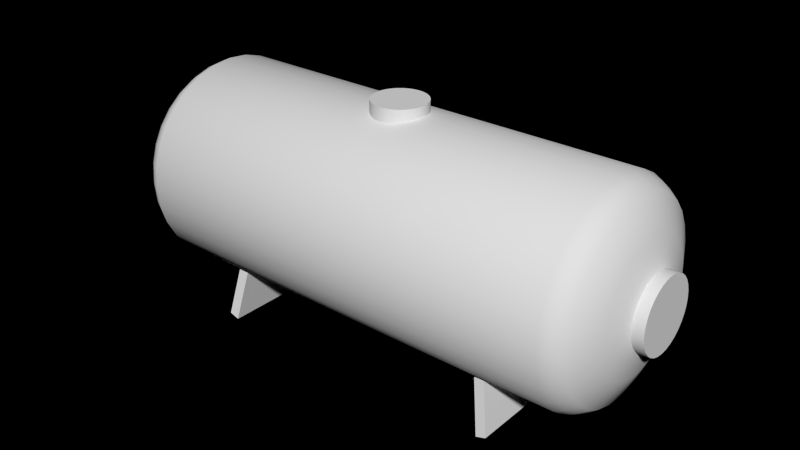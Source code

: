 # Source: citerne.blend  (saved by Blender 2.64.0; exported with 4.5.12 LTS)
import bpy
from mathutils import Matrix  # noqa: F401  (used for matrix-valued properties, if any)

bpy.ops.wm.read_factory_settings(use_empty=True)
scene = bpy.context.scene
scene.name = 'Scene'

# ---- collections
col_collection_1 = bpy.data.collections.new('Collection 1'); scene.collection.children.link(col_collection_1)

# ---- materials (node trees are filled in below, after node groups)
mat_gast_tank_mat = bpy.data.materials.new('Gast Tank Mat')
mat_gast_tank_mat.alpha_threshold = 0.0
mat_gast_tank_mat.use_transparent_shadow = False
mat_gast_tank_mat.roughness = 0.5
mat_gast_tank_mat.line_color = (0.0, 0.0, 0.0, 1.0)

# ---- material node trees

# ---- world
world_world = bpy.data.worlds.new('World'); scene.world = world_world
world_world.color = (0.0, 0.0, 0.0)
world_world.use_sun_shadow = False
world_world.sun_shadow_jitter_overblur = 0.0
world_world.cycles.sampling_method = 'MANUAL'
world_world.cycles.sample_map_resolution = 256

# ---- meshes
me_cube = bpy.data.meshes.new('Cube')
me_cube.from_pydata([(-1.767, 0.9172, -0.3313), (1.767, 0.9172, -0.3313), (-1.767, -0.9172, -0.3313), (1.767, -0.9172, -0.3313), (-1.888, -0.9172, -0.293), (1.888, -0.9172, -0.293), (-1.888, 0.9172, -0.293), (1.888, 0.9172, -0.293), (-1.65, 0.8164, 0.293), (1.65, 0.8164, 0.293), (-1.65, -0.8164, 0.293), (1.65, -0.8164, 0.293), (-1.771, -0.8164, 0.3313), (1.771, -0.8164, 0.3313), (-1.771, 0.8164, 0.3313), (1.771, 0.8164, 0.3313), (-2.617, 1.254, 1.263), (2.617, 1.254, 1.263), (-2.617, 1.23, 1.019), (2.617, 1.23, 1.019), (-2.617, 1.159, 0.7832), (2.617, 1.159, 0.7832), (-2.617, 1.043, 0.5663), (2.617, 1.043, 0.5663), (-2.617, 0.887, 0.3763), (2.617, 0.887, 0.3763), (-2.617, 0.6969, 0.2203), (2.617, 0.6969, 0.2203), (-2.617, 0.48, 0.1043), (2.617, 0.48, 0.1043), (-2.617, 0.2447, 0.03295), (2.617, 0.2447, 0.03295), (-2.617, 2.829e-07, 0.008843), (2.617, 2.829e-07, 0.008843), (-2.617, -0.2447, 0.03295), (2.617, -0.2447, 0.03295), (-2.617, -0.48, 0.1043), (2.617, -0.48, 0.1043), (-2.617, -0.6969, 0.2203), (2.617, -0.6969, 0.2203), (-2.617, -0.887, 0.3763), (2.617, -0.887, 0.3763), (-2.617, -1.043, 0.5663), (2.617, -1.043, 0.5663), (-2.617, -1.159, 0.7832), (2.617, -1.159, 0.7832), (-2.617, -1.23, 1.019), (2.617, -1.23, 1.019), (-2.617, -1.254, 1.263), (2.617, -1.254, 1.263), (-2.617, -1.23, 1.508), (2.617, -1.23, 1.508), (-2.617, -1.159, 1.743), (2.617, -1.159, 1.743), (-2.617, -1.043, 1.96), (2.617, -1.043, 1.96), (-2.617, -0.887, 2.15), (2.617, -0.887, 2.15), (-2.617, -0.6969, 2.306), (2.617, -0.6969, 2.306), (-2.617, -0.48, 2.422), (2.617, -0.48, 2.422), (-2.617, -0.2447, 2.494), (2.617, -0.2447, 2.494), (-2.617, 1.399e-06, 2.518), (2.617, 1.399e-06, 2.518), (-2.617, 0.2447, 2.494), (2.617, 0.2447, 2.494), (-2.617, 0.48, 2.422), (2.617, 0.48, 2.422), (-2.617, 0.6969, 2.306), (2.617, 0.6969, 2.306), (-2.617, 0.887, 2.15), (2.617, 0.887, 2.15), (-2.617, 1.043, 1.96), (2.617, 1.043, 1.96), (-2.617, 1.159, 1.743), (2.617, 1.159, 1.743), (-2.617, 1.23, 1.508), (2.617, 1.23, 1.508), (0.0, 1.23, 1.019), (0.0, 1.254, 1.263), (0.0, 1.159, 0.7832), (0.0, 1.043, 0.5663), (0.0, 0.887, 0.3763), (0.0, 0.6969, 0.2203), (0.0, 0.48, 0.1043), (0.0, 0.2447, 0.03295), (0.0, -1.173e-06, 0.008843), (0.0, -0.2447, 0.03295), (0.0, -0.48, 0.1043), (0.0, -0.6969, 0.2203), (0.0, -0.887, 0.3763), (0.0, -1.043, 0.5663), (0.0, -1.159, 0.7832), (0.0, -1.23, 1.019), (0.0, -1.254, 1.263), (0.0, -1.23, 1.508), (0.0, -1.159, 1.743), (0.0, -1.043, 1.96), (0.0, -0.887, 2.15), (0.0, -0.6969, 2.306), (0.0, -0.48, 2.422), (0.0, -0.2447, 2.494), (0.0, -1.781e-06, 2.518), (0.0, 0.2447, 2.494), (0.0, 0.48, 2.422), (0.0, 0.6969, 2.306), (0.0, 0.887, 2.15), (0.0, 1.043, 1.96), (0.0, 1.159, 1.743), (0.0, 1.23, 1.508), (-2.855, 1.088, 1.48), (2.855, 1.088, 1.48), (-2.855, 1.024, 1.688), (2.855, 1.024, 1.688), (-2.855, 0.922, 1.879), (2.855, 0.922, 1.879), (-2.855, 0.7841, 2.047), (2.855, 0.7841, 2.047), (-2.855, 0.6161, 2.185), (2.855, 0.6161, 2.185), (-2.855, 0.4244, 2.288), (2.855, 0.4244, 2.288), (-2.855, 0.2163, 2.351), (2.855, 0.2163, 2.351), (-2.855, 1.303e-06, 2.372), (2.855, 1.303e-06, 2.372), (-2.855, -0.2163, 2.351), (2.855, -0.2163, 2.351), (-2.855, -0.4244, 2.288), (2.855, -0.4244, 2.288), (-2.855, -0.6161, 2.185), (2.855, -0.6161, 2.185), (-2.855, -0.7841, 2.047), (2.855, -0.7841, 2.047), (-2.855, -0.922, 1.879), (2.855, -0.922, 1.879), (-2.855, -1.024, 1.688), (2.855, -1.024, 1.688), (-2.855, -1.088, 1.48), (2.855, -1.088, 1.48), (-2.855, -1.109, 1.263), (2.855, -1.109, 1.263), (-2.855, -1.088, 1.047), (2.855, -1.088, 1.047), (-2.855, -1.024, 0.8389), (2.855, -1.024, 0.8389), (-2.855, -0.922, 0.6472), (2.855, -0.922, 0.6472), (-2.855, -0.7841, 0.4792), (2.855, -0.7841, 0.4792), (-2.855, -0.6161, 0.3413), (2.855, -0.6161, 0.3413), (-2.855, -0.4244, 0.2388), (2.855, -0.4244, 0.2388), (-2.855, -0.2163, 0.1757), (2.855, -0.2163, 0.1757), (-2.855, 3.161e-07, 0.1544), (2.855, 3.161e-07, 0.1544), (-2.855, 0.2163, 0.1757), (2.855, 0.2163, 0.1757), (-2.855, 0.4244, 0.2388), (2.855, 0.4244, 0.2388), (-2.855, 0.6161, 0.3413), (2.855, 0.6161, 0.3413), (-2.855, 0.7841, 0.4792), (2.855, 0.7841, 0.4792), (-2.855, 0.922, 0.6472), (2.855, 0.922, 0.6472), (-2.855, 1.024, 0.8389), (2.855, 1.024, 0.8389), (-2.855, 1.088, 1.047), (2.855, 1.088, 1.047), (-2.855, 1.109, 1.263), (2.855, 1.109, 1.263), (-3.016, 0.7511, 1.263), (3.016, 0.7511, 1.263), (-3.016, 0.7367, 1.117), (3.016, 0.7367, 1.117), (-3.016, 0.6939, 0.9758), (3.016, 0.6939, 0.9758), (-3.016, 0.6245, 0.846), (3.016, 0.6245, 0.846), (-3.016, 0.5311, 0.7322), (3.016, 0.5311, 0.7322), (-3.016, 0.4173, 0.6387), (3.016, 0.4173, 0.6387), (-3.016, 0.2874, 0.5693), (3.016, 0.2874, 0.5693), (-3.016, 0.1465, 0.5266), (3.016, 0.1465, 0.5266), (-3.016, 4.032e-07, 0.5122), (3.016, 4.032e-07, 0.5122), (-3.016, -0.1465, 0.5266), (3.016, -0.1465, 0.5266), (-3.016, -0.2874, 0.5693), (3.016, -0.2874, 0.5693), (-3.016, -0.4173, 0.6387), (3.016, -0.4173, 0.6387), (-3.016, -0.5311, 0.7322), (3.016, -0.5311, 0.7322), (-3.016, -0.6245, 0.846), (3.016, -0.6245, 0.846), (-3.016, -0.6939, 0.9758), (3.016, -0.6939, 0.9758), (-3.016, -0.7367, 1.117), (3.016, -0.7367, 1.117), (-3.016, -0.7511, 1.263), (3.016, -0.7511, 1.263), (-3.016, -0.7367, 1.41), (3.016, -0.7367, 1.41), (-3.016, -0.6939, 1.551), (3.016, -0.6939, 1.551), (-3.016, -0.6245, 1.681), (3.016, -0.6245, 1.681), (-3.016, -0.5311, 1.794), (3.016, -0.5311, 1.794), (-3.016, -0.4173, 1.888), (3.016, -0.4173, 1.888), (-3.016, -0.2874, 1.957), (3.016, -0.2874, 1.957), (-3.016, -0.1465, 2.0), (3.016, -0.1465, 2.0), (-3.016, 1.072e-06, 2.014), (3.016, 1.072e-06, 2.014), (-3.016, 0.1465, 2.0), (3.016, 0.1465, 2.0), (-3.016, 0.2874, 1.957), (3.016, 0.2874, 1.957), (-3.016, 0.4173, 1.888), (3.016, 0.4173, 1.888), (-3.016, 0.5311, 1.794), (3.016, 0.5311, 1.794), (-3.016, 0.6245, 1.681), (3.016, 0.6245, 1.681), (-3.016, 0.6939, 1.551), (3.016, 0.6939, 1.551), (-3.016, 0.7367, 1.41), (3.016, 0.7367, 1.41), (-3.11, 0.4174, 1.346), (3.11, 0.4174, 1.346), (-3.11, 0.3932, 1.426), (3.11, 0.3932, 1.426), (-3.11, 0.3538, 1.5), (3.11, 0.3538, 1.5), (-3.11, 0.3009, 1.564), (3.11, 0.3009, 1.564), (-3.11, 0.2364, 1.617), (3.11, 0.2364, 1.617), (-3.11, 0.1629, 1.656), (3.11, 0.1629, 1.656), (-3.11, 0.08302, 1.681), (3.11, 0.08302, 1.681), (-3.11, 8.634e-07, 1.689), (3.11, 8.634e-07, 1.689), (-3.11, -0.08302, 1.681), (3.11, -0.08302, 1.681), (-3.11, -0.1629, 1.656), (3.11, -0.1629, 1.656), (-3.11, -0.2364, 1.617), (3.11, -0.2364, 1.617), (-3.11, -0.3009, 1.564), (3.11, -0.3009, 1.564), (-3.11, -0.3538, 1.5), (3.11, -0.3538, 1.5), (-3.11, -0.3932, 1.426), (3.11, -0.3932, 1.426), (-3.11, -0.4174, 1.346), (3.11, -0.4174, 1.346), (-3.11, -0.4256, 1.263), (3.11, -0.4256, 1.263), (-3.11, -0.4174, 1.18), (3.11, -0.4174, 1.18), (-3.11, -0.3932, 1.1), (3.11, -0.3932, 1.1), (-3.11, -0.3538, 1.027), (3.11, -0.3538, 1.027), (-3.11, -0.3009, 0.9624), (3.11, -0.3009, 0.9624), (-3.11, -0.2364, 0.9094), (3.11, -0.2364, 0.9094), (-3.11, -0.1629, 0.8701), (3.11, -0.1629, 0.8701), (-3.11, -0.08302, 0.8459), (3.11, -0.08302, 0.8459), (-3.11, 4.846e-07, 0.8377), (3.11, 4.846e-07, 0.8377), (-3.11, 0.08302, 0.8459), (3.11, 0.08302, 0.8459), (-3.11, 0.1629, 0.8701), (3.11, 0.1629, 0.8701), (-3.11, 0.2364, 0.9094), (3.11, 0.2364, 0.9094), (-3.11, 0.3009, 0.9624), (3.11, 0.3009, 0.9624), (-3.11, 0.3538, 1.027), (3.11, 0.3538, 1.027), (-3.11, 0.3932, 1.1), (3.11, 0.3932, 1.1), (-3.11, 0.4174, 1.18), (3.11, 0.4174, 1.18), (-3.11, 0.4256, 1.263), (3.11, 0.4256, 1.263), (-3.245, 0.4256, 1.263), (3.245, 0.4256, 1.263), (-3.245, 0.4174, 1.18), (3.245, 0.4174, 1.18), (-3.245, 0.3932, 1.1), (3.245, 0.3932, 1.1), (-3.245, 0.3538, 1.027), (3.245, 0.3538, 1.027), (-3.245, 0.3009, 0.9624), (3.245, 0.3009, 0.9624), (-3.245, 0.2364, 0.9094), (3.245, 0.2364, 0.9094), (-3.245, 0.1629, 0.8701), (3.245, 0.1629, 0.8701), (-3.245, 0.08302, 0.8459), (3.245, 0.08302, 0.8459), (-3.245, 4.819e-07, 0.8377), (3.245, 4.819e-07, 0.8377), (-3.245, -0.08302, 0.8459), (3.245, -0.08302, 0.8459), (-3.245, -0.1629, 0.8701), (3.245, -0.1629, 0.8701), (-3.245, -0.2364, 0.9094), (3.245, -0.2364, 0.9094), (-3.245, -0.3009, 0.9624), (3.245, -0.3009, 0.9624), (-3.245, -0.3538, 1.027), (3.245, -0.3538, 1.027), (-3.245, -0.3932, 1.1), (3.245, -0.3932, 1.1), (-3.245, -0.4174, 1.18), (3.245, -0.4174, 1.18), (-3.245, -0.4256, 1.263), (3.245, -0.4256, 1.263), (-3.245, -0.4174, 1.346), (3.245, -0.4174, 1.346), (-3.245, -0.3932, 1.426), (3.245, -0.3932, 1.426), (-3.245, -0.3538, 1.5), (3.245, -0.3538, 1.5), (-3.245, -0.3009, 1.564), (3.245, -0.3009, 1.564), (-3.245, -0.2364, 1.617), (3.245, -0.2364, 1.617), (-3.245, -0.1629, 1.656), (3.245, -0.1629, 1.656), (-3.245, -0.08302, 1.681), (3.245, -0.08302, 1.681), (-3.245, 8.606e-07, 1.689), (3.245, 8.606e-07, 1.689), (-3.245, 0.08302, 1.681), (3.245, 0.08302, 1.681), (-3.245, 0.1629, 1.656), (3.245, 0.1629, 1.656), (-3.245, 0.2364, 1.617), (3.245, 0.2364, 1.617), (-3.245, 0.3009, 1.564), (3.245, 0.3009, 1.564), (-3.245, 0.3538, 1.5), (3.245, 0.3538, 1.5), (-3.245, 0.3932, 1.426), (3.245, 0.3932, 1.426), (-3.245, 0.4174, 1.346), (3.245, 0.4174, 1.346), (-3.245, 4.497e-07, 1.263), (3.245, 4.497e-07, 1.263), (0.0, 0.3222, 2.337), (-0.06285, 0.316, 2.337), (-0.1233, 0.2977, 2.337), (-0.179, 0.2679, 2.337), (-0.2278, 0.2278, 2.337), (-0.2679, 0.179, 2.337), (0.2977, 0.1233, 2.337), (-0.2977, 0.1233, 2.337), (0.316, 0.06285, 2.337), (-0.316, 0.06285, 2.337), (0.3222, -4.77e-07, 2.337), (-0.3222, -4.77e-07, 2.337), (0.316, -0.06285, 2.337), (-0.316, -0.06285, 2.337), (0.2977, -0.1233, 2.337), (0.2679, -0.179, 2.337), (0.2278, -0.2278, 2.337), (0.179, -0.2679, 2.337), (0.1233, -0.2977, 2.337), (0.06285, -0.316, 2.337), (0.0, -0.3222, 2.337), (-0.06285, -0.316, 2.337), (-0.1233, -0.2977, 2.337), (-0.179, -0.2679, 2.337), (-0.2278, -0.2278, 2.337), (-0.2679, -0.179, 2.337), (-0.2977, -0.1233, 2.337), (0.2679, 0.179, 2.337), (0.2278, 0.2278, 2.337), (0.179, 0.2679, 2.337), (0.1233, 0.2977, 2.337), (0.06285, 0.316, 2.337), (0.0, 0.3222, 2.635), (0.06285, 0.316, 2.635), (0.1233, 0.2977, 2.635), (0.179, 0.2679, 2.635), (0.2278, 0.2278, 2.635), (-0.179, -0.2679, 2.635), (-0.1233, -0.2977, 2.635), (-0.06285, -0.316, 2.635), (0.0, -0.3222, 2.635), (0.06285, -0.316, 2.635), (0.1233, -0.2977, 2.635), (0.179, -0.2679, 2.635), (-0.2278, -0.2278, 2.635), (0.2278, -0.2278, 2.635), (-0.2679, -0.179, 2.635), (0.2679, -0.179, 2.635), (-0.2977, -0.1233, 2.635), (0.2977, -0.1233, 2.635), (-0.316, -0.06286, 2.635), (0.316, -0.06286, 2.635), (-0.3222, -1.824e-06, 2.635), (0.3222, -1.824e-06, 2.635), (-0.316, 0.06285, 2.635), (0.316, 0.06285, 2.635), (-0.2977, 0.1233, 2.635), (0.2977, 0.1233, 2.635), (-0.2679, 0.179, 2.635), (0.2679, 0.179, 2.635), (-0.2278, 0.2278, 2.635), (-0.179, 0.2679, 2.635), (-0.1233, 0.2977, 2.635), (-0.06286, 0.316, 2.635), (0.0, -5.013e-07, 2.337), (0.0, -5.013e-07, 2.635), (-2.736, 1.197, 1.263), (2.736, 1.197, 1.263), (-2.736, 1.174, 1.497), (2.736, 1.174, 1.497), (-2.736, 1.106, 1.722), (2.736, 1.106, 1.722), (-2.736, 0.9956, 1.929), (2.736, 0.9956, 1.929), (-2.736, 0.8467, 2.11), (2.736, 0.8467, 2.11), (-2.736, 0.6653, 2.259), (2.736, 0.6653, 2.259), (-2.736, 0.4582, 2.37), (2.736, 0.4582, 2.37), (-2.736, 0.2336, 2.438), (2.736, 0.2336, 2.438), (-2.736, 1.361e-06, 2.461), (2.736, 1.361e-06, 2.461), (-2.736, -0.2336, 2.438), (2.736, -0.2336, 2.438), (-2.736, -0.4582, 2.37), (2.736, -0.4582, 2.37), (-2.736, -0.6653, 2.259), (2.736, -0.6653, 2.259), (-2.736, -0.8467, 2.11), (2.736, -0.8467, 2.11), (-2.736, -0.9956, 1.929), (2.736, -0.9956, 1.929), (-2.736, -1.106, 1.722), (2.736, -1.106, 1.722), (-2.736, -1.174, 1.497), (2.736, -1.174, 1.497), (-2.736, -1.197, 1.263), (2.736, -1.197, 1.263), (-2.736, -1.174, 1.03), (2.736, -1.174, 1.03), (-2.736, -1.106, 0.805), (2.736, -1.106, 0.805), (-2.736, -0.9956, 0.598), (2.736, -0.9956, 0.598), (-2.736, -0.8467, 0.4165), (2.736, -0.8467, 0.4165), (-2.736, -0.6653, 0.2676), (2.736, -0.6653, 0.2676), (-2.736, -0.4582, 0.157), (2.736, -0.4582, 0.157), (-2.736, -0.2336, 0.08882), (2.736, -0.2336, 0.08882), (-2.736, 2.954e-07, 0.06581), (2.736, 2.954e-07, 0.06581), (-2.736, 0.2336, 0.08882), (2.736, 0.2336, 0.08882), (-2.736, 0.4582, 0.157), (2.736, 0.4582, 0.157), (-2.736, 0.6653, 0.2676), (2.736, 0.6653, 0.2676), (-2.736, 0.8467, 0.4165), (2.736, 0.8467, 0.4165), (-2.736, 0.9956, 0.598), (2.736, 0.9956, 0.598), (-2.736, 1.106, 0.805), (2.736, 1.106, 0.805), (-2.736, 1.174, 1.03), (2.736, 1.174, 1.03), (0.0, 0.3222, 2.486), (0.0, -0.3222, 2.486), (-0.2278, -0.2278, 2.486), (-0.2679, -0.179, 2.486), (-0.2977, -0.1233, 2.486), (0.2679, 0.179, 2.486), (0.06285, 0.316, 2.486), (-0.06286, 0.316, 2.486), (0.1233, 0.2977, 2.486), (-0.1233, 0.2977, 2.486), (0.179, 0.2679, 2.486), (-0.179, 0.2679, 2.486), (0.2278, 0.2278, 2.486), (-0.2278, 0.2278, 2.486), (-0.2679, 0.179, 2.486), (0.2977, 0.1233, 2.486), (-0.2977, 0.1233, 2.486), (0.316, 0.06285, 2.486), (-0.316, 0.06285, 2.486), (0.3222, -1.15e-06, 2.486), (-0.3222, -1.15e-06, 2.486), (0.316, -0.06286, 2.486), (-0.316, -0.06286, 2.486), (0.2977, -0.1233, 2.486), (0.2679, -0.179, 2.486), (0.2278, -0.2278, 2.486), (0.179, -0.2679, 2.486), (-0.179, -0.2679, 2.486), (0.1233, -0.2977, 2.486), (-0.1233, -0.2977, 2.486), (0.06285, -0.316, 2.486), (-0.06285, -0.316, 2.486), (-1.767, 0.0, -0.3313), (-1.888, 2.98e-07, -0.293), (-1.65, -4.47e-07, 0.293), (-1.771, 1.49e-07, 0.3313), (-1.709, 0.8668, -0.01914), (-1.709, -0.8668, -0.01914), (-1.829, -0.8668, 0.01914), (-1.829, 0.8668, 0.01914), (-1.709, -2.235e-07, -0.01914), (-1.829, 2.235e-07, 0.01914), (-1.827, 0.9172, -0.3121), (-1.827, -0.9172, -0.3121), (-1.711, 0.8164, 0.3121), (-1.711, -0.8164, 0.3121), (-1.827, 1.49e-07, -0.3121), (-1.711, -1.49e-07, 0.3121), (-1.769, -0.8668, 4.47e-08), (-1.769, 0.8668, 1.49e-08), (1.827, 0.9172, -0.3121), (1.827, -0.9172, -0.3121), (1.711, 0.8164, 0.3121), (1.711, -0.8164, 0.3121), (1.767, 0.0, -0.3313), (1.888, 2.98e-07, -0.293), (1.65, -4.47e-07, 0.293), (1.771, 1.49e-07, 0.3313), (1.827, 1.49e-07, -0.3121), (1.711, -1.192e-07, 0.3121), (1.709, 0.8668, -0.01914), (1.709, -0.8668, -0.01914), (1.829, -0.8668, 0.01914), (1.829, 0.8668, 0.01914), (1.769, -0.8668, 4.47e-08), (1.769, 0.8668, 1.49e-08), (1.709, -2.235e-07, -0.01914), (1.829, 2.235e-07, 0.01914)], [], [(16, 81, 80, 18), (80, 81, 17, 19), (18, 80, 82, 20), (82, 80, 19, 21), (20, 82, 83, 22), (83, 82, 21, 23), (22, 83, 84, 24), (84, 83, 23, 25), (24, 84, 85, 26), (85, 84, 25, 27), (26, 85, 86, 28), (86, 85, 27, 29), (28, 86, 87, 30), (87, 86, 29, 31), (30, 87, 88, 32), (88, 87, 31, 33), (32, 88, 89, 34), (89, 88, 33, 35), (34, 89, 90, 36), (90, 89, 35, 37), (36, 90, 91, 38), (91, 90, 37, 39), (38, 91, 92, 40), (92, 91, 39, 41), (40, 92, 93, 42), (93, 92, 41, 43), (42, 93, 94, 44), (94, 93, 43, 45), (44, 94, 95, 46), (95, 94, 45, 47), (46, 95, 96, 48), (96, 95, 47, 49), (48, 96, 97, 50), (97, 96, 49, 51), (50, 97, 98, 52), (98, 97, 51, 53), (52, 98, 99, 54), (99, 98, 53, 55), (54, 99, 100, 56), (100, 99, 55, 57), (56, 100, 101, 58), (101, 100, 57, 59), (58, 101, 102, 60), (102, 101, 59, 61), (60, 102, 103, 62), (103, 102, 61, 63), (62, 103, 104, 64), (104, 103, 63, 65), (64, 104, 105, 66), (105, 104, 65, 67), (66, 105, 106, 68), (106, 105, 67, 69), (68, 106, 107, 70), (107, 106, 69, 71), (70, 107, 108, 72), (108, 107, 71, 73), (72, 108, 109, 74), (109, 108, 73, 75), (74, 109, 110, 76), (110, 109, 75, 77), (76, 110, 111, 78), (111, 110, 77, 79), (78, 111, 81, 16), (81, 111, 79, 17), (174, 172, 178, 176), (179, 173, 175, 177), (172, 170, 180, 178), (181, 171, 173, 179), (170, 168, 182, 180), (183, 169, 171, 181), (168, 166, 184, 182), (185, 167, 169, 183), (166, 164, 186, 184), (187, 165, 167, 185), (164, 162, 188, 186), (189, 163, 165, 187), (162, 160, 190, 188), (191, 161, 163, 189), (160, 158, 192, 190), (193, 159, 161, 191), (158, 156, 194, 192), (195, 157, 159, 193), (156, 154, 196, 194), (197, 155, 157, 195), (154, 152, 198, 196), (199, 153, 155, 197), (152, 150, 200, 198), (201, 151, 153, 199), (150, 148, 202, 200), (203, 149, 151, 201), (148, 146, 204, 202), (205, 147, 149, 203), (146, 144, 206, 204), (207, 145, 147, 205), (144, 142, 208, 206), (209, 143, 145, 207), (142, 140, 210, 208), (211, 141, 143, 209), (140, 138, 212, 210), (213, 139, 141, 211), (138, 136, 214, 212), (215, 137, 139, 213), (136, 134, 216, 214), (217, 135, 137, 215), (134, 132, 218, 216), (219, 133, 135, 217), (132, 130, 220, 218), (221, 131, 133, 219), (130, 128, 222, 220), (223, 129, 131, 221), (128, 126, 224, 222), (225, 127, 129, 223), (126, 124, 226, 224), (227, 125, 127, 225), (124, 122, 228, 226), (229, 123, 125, 227), (122, 120, 230, 228), (231, 121, 123, 229), (120, 118, 232, 230), (233, 119, 121, 231), (118, 116, 234, 232), (235, 117, 119, 233), (116, 114, 236, 234), (237, 115, 117, 235), (114, 112, 238, 236), (239, 113, 115, 237), (112, 174, 176, 238), (177, 175, 113, 239), (238, 176, 302, 240), (303, 177, 239, 241), (236, 238, 240, 242), (241, 239, 237, 243), (234, 236, 242, 244), (243, 237, 235, 245), (232, 234, 244, 246), (245, 235, 233, 247), (230, 232, 246, 248), (247, 233, 231, 249), (228, 230, 248, 250), (249, 231, 229, 251), (226, 228, 250, 252), (251, 229, 227, 253), (224, 226, 252, 254), (253, 227, 225, 255), (222, 224, 254, 256), (255, 225, 223, 257), (220, 222, 256, 258), (257, 223, 221, 259), (218, 220, 258, 260), (259, 221, 219, 261), (216, 218, 260, 262), (261, 219, 217, 263), (214, 216, 262, 264), (263, 217, 215, 265), (212, 214, 264, 266), (265, 215, 213, 267), (210, 212, 266, 268), (267, 213, 211, 269), (208, 210, 268, 270), (269, 211, 209, 271), (206, 208, 270, 272), (271, 209, 207, 273), (204, 206, 272, 274), (273, 207, 205, 275), (202, 204, 274, 276), (275, 205, 203, 277), (200, 202, 276, 278), (277, 203, 201, 279), (198, 200, 278, 280), (279, 201, 199, 281), (196, 198, 280, 282), (281, 199, 197, 283), (194, 196, 282, 284), (283, 197, 195, 285), (192, 194, 284, 286), (285, 195, 193, 287), (190, 192, 286, 288), (287, 193, 191, 289), (188, 190, 288, 290), (289, 191, 189, 291), (186, 188, 290, 292), (291, 189, 187, 293), (184, 186, 292, 294), (293, 187, 185, 295), (182, 184, 294, 296), (295, 185, 183, 297), (180, 182, 296, 298), (297, 183, 181, 299), (178, 180, 298, 300), (299, 181, 179, 301), (176, 178, 300, 302), (301, 179, 177, 303), (302, 300, 306, 304), (307, 301, 303, 305), (300, 298, 308, 306), (309, 299, 301, 307), (298, 296, 310, 308), (311, 297, 299, 309), (296, 294, 312, 310), (313, 295, 297, 311), (294, 292, 314, 312), (315, 293, 295, 313), (292, 290, 316, 314), (317, 291, 293, 315), (290, 288, 318, 316), (319, 289, 291, 317), (288, 286, 320, 318), (321, 287, 289, 319), (286, 284, 322, 320), (323, 285, 287, 321), (284, 282, 324, 322), (325, 283, 285, 323), (282, 280, 326, 324), (327, 281, 283, 325), (280, 278, 328, 326), (329, 279, 281, 327), (278, 276, 330, 328), (331, 277, 279, 329), (276, 274, 332, 330), (333, 275, 277, 331), (274, 272, 334, 332), (335, 273, 275, 333), (272, 270, 336, 334), (337, 271, 273, 335), (270, 268, 338, 336), (339, 269, 271, 337), (268, 266, 340, 338), (341, 267, 269, 339), (266, 264, 342, 340), (343, 265, 267, 341), (264, 262, 344, 342), (345, 263, 265, 343), (262, 260, 346, 344), (347, 261, 263, 345), (260, 258, 348, 346), (349, 259, 261, 347), (258, 256, 350, 348), (351, 257, 259, 349), (256, 254, 352, 350), (353, 255, 257, 351), (254, 252, 354, 352), (355, 253, 255, 353), (252, 250, 356, 354), (357, 251, 253, 355), (250, 248, 358, 356), (359, 249, 251, 357), (248, 246, 360, 358), (361, 247, 249, 359), (246, 244, 362, 360), (363, 245, 247, 361), (244, 242, 364, 362), (365, 243, 245, 363), (242, 240, 366, 364), (367, 241, 243, 365), (240, 302, 304, 366), (305, 303, 241, 367), (368, 304, 306), (307, 305, 369), (368, 306, 308), (309, 307, 369), (368, 308, 310), (311, 309, 369), (368, 310, 312), (313, 311, 369), (368, 312, 314), (315, 313, 369), (368, 314, 316), (317, 315, 369), (368, 316, 318), (319, 317, 369), (368, 318, 320), (321, 319, 369), (368, 320, 322), (323, 321, 369), (368, 322, 324), (325, 323, 369), (368, 324, 326), (327, 325, 369), (368, 326, 328), (329, 327, 369), (368, 328, 330), (331, 329, 369), (368, 330, 332), (333, 331, 369), (368, 332, 334), (335, 333, 369), (368, 334, 336), (337, 335, 369), (368, 336, 338), (339, 337, 369), (368, 338, 340), (341, 339, 369), (368, 340, 342), (343, 341, 369), (368, 342, 344), (345, 343, 369), (368, 344, 346), (347, 345, 369), (368, 346, 348), (349, 347, 369), (368, 348, 350), (351, 349, 369), (368, 350, 352), (353, 351, 369), (368, 352, 354), (355, 353, 369), (368, 354, 356), (357, 355, 369), (368, 356, 358), (359, 357, 369), (368, 358, 360), (361, 359, 369), (368, 360, 362), (363, 361, 369), (368, 362, 364), (365, 363, 369), (368, 364, 366), (367, 365, 369), (368, 366, 304), (305, 367, 369), (434, 370, 401), (371, 370, 434), (402, 433, 435), (434, 401, 400), (372, 371, 434), (435, 404, 403), (434, 400, 399), (431, 430, 435), (375, 374, 434), (435, 429, 406), (435, 427, 429), (428, 426, 435), (434, 376, 378), (379, 377, 434), (435, 425, 427), (426, 424, 435), (434, 378, 380), (435, 423, 425), (383, 381, 434), (435, 421, 423), (422, 420, 435), (435, 419, 421), (420, 418, 435), (434, 384, 385), (395, 396, 434), (434, 385, 386), (394, 395, 434), (434, 386, 387), (393, 394, 434), (435, 413, 415), (414, 407, 435), (434, 387, 388), (435, 412, 413), (407, 408, 435), (434, 388, 389), (391, 392, 434), (434, 389, 390), (409, 410, 435), (434, 390, 391), (410, 411, 435), (435, 408, 409), (411, 412, 435), (434, 392, 393), (435, 416, 414), (415, 417, 435), (435, 418, 416), (417, 419, 435), (434, 396, 383), (382, 384, 434), (380, 382, 434), (434, 381, 379), (435, 424, 422), (434, 377, 375), (397, 376, 434), (398, 397, 434), (435, 430, 428), (434, 374, 373), (399, 398, 434), (406, 405, 435), (434, 373, 372), (435, 432, 431), (405, 404, 435), (435, 433, 432), (403, 402, 435), (16, 436, 438, 78), (439, 437, 17, 79), (436, 174, 112, 438), (113, 175, 437, 439), (78, 438, 440, 76), (441, 439, 79, 77), (438, 112, 114, 440), (115, 113, 439, 441), (76, 440, 442, 74), (443, 441, 77, 75), (440, 114, 116, 442), (117, 115, 441, 443), (74, 442, 444, 72), (445, 443, 75, 73), (442, 116, 118, 444), (119, 117, 443, 445), (72, 444, 446, 70), (447, 445, 73, 71), (444, 118, 120, 446), (121, 119, 445, 447), (70, 446, 448, 68), (449, 447, 71, 69), (446, 120, 122, 448), (123, 121, 447, 449), (68, 448, 450, 66), (451, 449, 69, 67), (448, 122, 124, 450), (125, 123, 449, 451), (66, 450, 452, 64), (453, 451, 67, 65), (450, 124, 126, 452), (127, 125, 451, 453), (64, 452, 454, 62), (455, 453, 65, 63), (452, 126, 128, 454), (129, 127, 453, 455), (62, 454, 456, 60), (457, 455, 63, 61), (454, 128, 130, 456), (131, 129, 455, 457), (60, 456, 458, 58), (459, 457, 61, 59), (456, 130, 132, 458), (133, 131, 457, 459), (58, 458, 460, 56), (461, 459, 59, 57), (458, 132, 134, 460), (135, 133, 459, 461), (56, 460, 462, 54), (463, 461, 57, 55), (460, 134, 136, 462), (137, 135, 461, 463), (54, 462, 464, 52), (465, 463, 55, 53), (462, 136, 138, 464), (139, 137, 463, 465), (52, 464, 466, 50), (467, 465, 53, 51), (464, 138, 140, 466), (141, 139, 465, 467), (50, 466, 468, 48), (469, 467, 51, 49), (466, 140, 142, 468), (143, 141, 467, 469), (48, 468, 470, 46), (471, 469, 49, 47), (468, 142, 144, 470), (145, 143, 469, 471), (46, 470, 472, 44), (473, 471, 47, 45), (470, 144, 146, 472), (147, 145, 471, 473), (44, 472, 474, 42), (475, 473, 45, 43), (472, 146, 148, 474), (149, 147, 473, 475), (42, 474, 476, 40), (477, 475, 43, 41), (474, 148, 150, 476), (151, 149, 475, 477), (40, 476, 478, 38), (479, 477, 41, 39), (476, 150, 152, 478), (153, 151, 477, 479), (38, 478, 480, 36), (481, 479, 39, 37), (478, 152, 154, 480), (155, 153, 479, 481), (36, 480, 482, 34), (483, 481, 37, 35), (480, 154, 156, 482), (157, 155, 481, 483), (34, 482, 484, 32), (485, 483, 35, 33), (482, 156, 158, 484), (159, 157, 483, 485), (32, 484, 486, 30), (487, 485, 33, 31), (484, 158, 160, 486), (161, 159, 485, 487), (30, 486, 488, 28), (489, 487, 31, 29), (486, 160, 162, 488), (163, 161, 487, 489), (28, 488, 490, 26), (491, 489, 29, 27), (488, 162, 164, 490), (165, 163, 489, 491), (26, 490, 492, 24), (493, 491, 27, 25), (490, 164, 166, 492), (167, 165, 491, 493), (24, 492, 494, 22), (495, 493, 25, 23), (492, 166, 168, 494), (169, 167, 493, 495), (22, 494, 496, 20), (497, 495, 23, 21), (494, 168, 170, 496), (171, 169, 495, 497), (20, 496, 498, 18), (499, 497, 21, 19), (496, 170, 172, 498), (173, 171, 497, 499), (18, 498, 436, 16), (437, 499, 19, 17), (498, 172, 174, 436), (175, 173, 499, 437), (370, 500, 506, 401), (500, 402, 403, 506), (400, 508, 510, 399), (508, 404, 405, 510), (432, 509, 511, 431), (509, 372, 373, 511), (431, 511, 513, 430), (511, 373, 374, 513), (376, 515, 517, 378), (515, 427, 425, 517), (426, 516, 518, 424), (516, 377, 379, 518), (380, 519, 521, 382), (519, 423, 421, 521), (384, 523, 524, 385), (523, 419, 417, 524), (385, 524, 525, 386), (524, 417, 415, 525), (386, 525, 526, 387), (525, 415, 413, 526), (387, 526, 528, 388), (526, 413, 412, 528), (407, 527, 529, 408), (527, 393, 392, 529), (389, 530, 501, 390), (530, 411, 410, 501), (390, 501, 531, 391), (501, 410, 409, 531), (391, 531, 529, 392), (531, 409, 408, 529), (411, 530, 528, 412), (530, 389, 388, 528), (393, 527, 502, 394), (527, 407, 414, 502), (394, 502, 503, 395), (502, 414, 416, 503), (395, 503, 504, 396), (503, 416, 418, 504), (396, 504, 522, 383), (504, 418, 420, 522), (419, 523, 521, 421), (523, 384, 382, 521), (383, 522, 520, 381), (522, 420, 422, 520), (381, 520, 518, 379), (520, 422, 424, 518), (423, 519, 517, 425), (519, 380, 378, 517), (377, 516, 514, 375), (516, 426, 428, 514), (427, 515, 505, 429), (515, 376, 397, 505), (375, 514, 513, 374), (514, 428, 430, 513), (429, 505, 512, 406), (505, 397, 398, 512), (406, 512, 510, 405), (512, 398, 399, 510), (372, 509, 507, 371), (509, 432, 433, 507), (404, 508, 506, 403), (508, 400, 401, 506), (371, 507, 500, 370), (507, 433, 402, 500), (534, 540, 536, 8), (0, 536, 540, 532), (10, 537, 540, 534), (537, 2, 532, 540), (535, 541, 538, 12), (541, 533, 4, 538), (14, 539, 541, 535), (539, 6, 533, 541), (542, 0, 532, 546), (546, 533, 6, 542), (2, 543, 546, 532), (543, 4, 533, 546), (535, 547, 544, 14), (547, 534, 8, 544), (12, 545, 547, 535), (545, 10, 534, 547), (537, 548, 543, 2), (548, 538, 4, 543), (10, 545, 548, 537), (545, 12, 538, 548), (536, 549, 544, 8), (549, 539, 14, 544), (0, 542, 549, 536), (542, 6, 539, 549), (551, 558, 555, 5), (558, 550, 7, 555), (3, 554, 558, 551), (554, 1, 550, 558), (552, 559, 557, 15), (559, 553, 13, 557), (9, 556, 559, 552), (556, 11, 553, 559), (553, 564, 562, 13), (564, 551, 5, 562), (11, 561, 564, 553), (561, 3, 551, 564), (550, 565, 563, 7), (565, 552, 15, 563), (1, 560, 565, 550), (560, 9, 552, 565), (556, 566, 561, 11), (566, 554, 3, 561), (9, 560, 566, 556), (560, 1, 554, 566), (557, 567, 563, 15), (567, 555, 7, 563), (13, 562, 567, 557), (562, 5, 555, 567)])
me_cube.polygons.foreach_set('use_smooth', [True] * 624)
_uv = me_cube.uv_layers.new(name='UVMap')
_uv.uv.foreach_set('vector', [3.632e-07, 0.2603, 0.25, 0.2616, 0.2498, 0.2946, 0.0004046, 0.2923, 0.2498, 0.2946, 0.25, 0.2616, 0.5001, 0.264, 0.4992, 0.2959, 0.0004046, 0.2923, 0.2498, 0.2946, 0.2496, 0.3274, 0.000709, 0.3245, 0.2496, 0.3274, 0.2498, 0.2946, 0.4992, 0.2959, 0.4984, 0.3282, 0.000709, 0.3245, 0.2496, 0.3274, 0.2493, 0.36, 0.0009453, 0.3567, 0.2493, 0.36, 0.2496, 0.3274, 0.4984, 0.3282, 0.4977, 0.3604, 0.0009453, 0.3567, 0.2493, 0.36, 0.2491, 0.3926, 0.001127, 0.389, 0.2491, 0.3926, 0.2493, 0.36, 0.4977, 0.3604, 0.4971, 0.3926, 0.001127, 0.389, 0.2491, 0.3926, 0.2489, 0.4251, 0.001267, 0.4212, 0.2489, 0.4251, 0.2491, 0.3926, 0.4971, 0.3926, 0.4965, 0.4248, 0.001267, 0.4212, 0.2489, 0.4251, 0.2486, 0.4577, 9.667e-05, 0.4531, 0.2486, 0.4577, 0.2489, 0.4251, 0.4965, 0.4248, 0.4972, 0.4567, 9.667e-05, 0.4531, 0.2486, 0.4577, 0.2484, 0.4903, 8.405e-05, 0.485, 0.2484, 0.4903, 0.2486, 0.4577, 0.4972, 0.4567, 0.4967, 0.4886, 8.405e-05, 0.485, 0.2484, 0.4903, 0.2481, 0.5229, 0.0, 0.5172, 0.2481, 0.5229, 0.2484, 0.4903, 0.4967, 0.4886, 0.4963, 0.5208, 0.5003, 0.003492, 0.75, 0.0, 0.75, 0.03269, 0.5014, 0.03624, 0.75, 0.03269, 0.75, 0.0, 0.9997, 0.003491, 0.9986, 0.03624, 0.5014, 0.03624, 0.75, 0.03269, 0.75, 0.06512, 0.5025, 0.06861, 0.75, 0.06512, 0.75, 0.03269, 0.9986, 0.03624, 0.9976, 0.06861, 0.5025, 0.06861, 0.75, 0.06512, 0.75, 0.09738, 0.5024, 0.101, 0.75, 0.09738, 0.75, 0.06512, 0.9976, 0.06861, 0.9977, 0.101, 0.5024, 0.101, 0.75, 0.09738, 0.75, 0.1297, 0.5022, 0.1334, 0.75, 0.1297, 0.75, 0.09738, 0.9977, 0.101, 0.9979, 0.1334, 0.5022, 0.1334, 0.75, 0.1297, 0.75, 0.162, 0.5021, 0.1658, 0.75, 0.162, 0.75, 0.1297, 0.9979, 0.1334, 0.998, 0.1658, 0.5021, 0.1658, 0.75, 0.162, 0.75, 0.1944, 0.502, 0.1981, 0.75, 0.1944, 0.75, 0.162, 0.998, 0.1658, 0.9981, 0.1981, 0.502, 0.1981, 0.75, 0.1944, 0.75, 0.2268, 0.5018, 0.2305, 0.75, 0.2268, 0.75, 0.1944, 0.9981, 0.1981, 0.9983, 0.2305, 0.5018, 0.2305, 0.75, 0.2268, 0.75, 0.2592, 0.5017, 0.2629, 0.75, 0.2592, 0.75, 0.2268, 0.9983, 0.2305, 0.9984, 0.2629, 0.5017, 0.2629, 0.75, 0.2592, 0.75, 0.2916, 0.5016, 0.2953, 0.75, 0.2916, 0.75, 0.2592, 0.9984, 0.2629, 0.9985, 0.2953, 0.5016, 0.2953, 0.75, 0.2916, 0.75, 0.3241, 0.5014, 0.3277, 0.75, 0.3241, 0.75, 0.2916, 0.9985, 0.2953, 0.9987, 0.3277, 0.5014, 0.3277, 0.75, 0.3241, 0.75, 0.3566, 0.5012, 0.3602, 0.75, 0.3566, 0.75, 0.3241, 0.9987, 0.3277, 0.9988, 0.3602, 0.5012, 0.3602, 0.75, 0.3566, 0.75, 0.3892, 0.5011, 0.3926, 0.75, 0.3892, 0.75, 0.3566, 0.9988, 0.3602, 0.999, 0.3926, 0.5011, 0.3926, 0.75, 0.3892, 0.75, 0.4218, 0.5009, 0.425, 0.75, 0.4218, 0.75, 0.3892, 0.999, 0.3926, 0.9992, 0.425, 0.5009, 0.425, 0.75, 0.4218, 0.75, 0.4544, 0.5006, 0.4574, 0.75, 0.4544, 0.75, 0.4218, 0.9992, 0.425, 0.9995, 0.4574, 0.5006, 0.4574, 0.75, 0.4544, 0.75, 0.4871, 0.5004, 0.4899, 0.75, 0.4871, 0.75, 0.4544, 0.9995, 0.4574, 0.9997, 0.4899, 0.5004, 0.4899, 0.75, 0.4871, 0.75, 0.5199, 0.5001, 0.5227, 0.75, 0.5199, 0.75, 0.4871, 0.9997, 0.4899, 1.0, 0.5227, 0.003875, 0.002822, 0.252, 0.0, 0.2517, 0.03256, 0.003585, 0.03503, 0.2517, 0.03256, 0.252, 0.0, 0.5, 0.006461, 0.4998, 0.03867, 0.003585, 0.03503, 0.2517, 0.03256, 0.2515, 0.06513, 0.003249, 0.06724, 0.2515, 0.06513, 0.2517, 0.03256, 0.4998, 0.03867, 0.4997, 0.07088, 0.003249, 0.06724, 0.2515, 0.06513, 0.2513, 0.09773, 0.002865, 0.09946, 0.2513, 0.09773, 0.2515, 0.06513, 0.4997, 0.07088, 0.4996, 0.1031, 0.002865, 0.09946, 0.2513, 0.09773, 0.251, 0.1304, 0.002427, 0.1317, 0.251, 0.1304, 0.2513, 0.09773, 0.4996, 0.1031, 0.4996, 0.1353, 0.002427, 0.1317, 0.251, 0.1304, 0.2508, 0.1631, 0.001932, 0.1639, 0.2508, 0.1631, 0.251, 0.1304, 0.4996, 0.1353, 0.4996, 0.1676, 0.001932, 0.1639, 0.2508, 0.1631, 0.2505, 0.1958, 0.00137, 0.1962, 0.2505, 0.1958, 0.2508, 0.1631, 0.4996, 0.1676, 0.4997, 0.1998, 0.00137, 0.1962, 0.2505, 0.1958, 0.2503, 0.2287, 0.0007348, 0.2284, 0.2503, 0.2287, 0.2505, 0.1958, 0.4997, 0.1998, 0.4998, 0.2321, 0.0007348, 0.2284, 0.2503, 0.2287, 0.25, 0.2616, 3.632e-07, 0.2603, 0.25, 0.2616, 0.2503, 0.2287, 0.4998, 0.2321, 0.5001, 0.264, 0.4109, 0.6416, 0.4123, 0.6251, 0.4419, 0.6303, 0.4409, 0.6417, 0.7813, 0.6301, 0.8109, 0.6249, 0.8123, 0.6414, 0.7823, 0.6415, 0.4123, 0.6251, 0.4165, 0.6091, 0.4448, 0.6193, 0.4419, 0.6303, 0.7784, 0.6191, 0.8067, 0.6089, 0.8109, 0.6249, 0.7813, 0.6301, 0.4165, 0.6091, 0.4233, 0.594, 0.4496, 0.6089, 0.4448, 0.6193, 0.7736, 0.6087, 0.7999, 0.5938, 0.8067, 0.6089, 0.7784, 0.6191, 0.4233, 0.594, 0.4327, 0.5803, 0.4561, 0.5994, 0.4496, 0.6089, 0.7671, 0.5992, 0.7905, 0.5801, 0.7999, 0.5938, 0.7736, 0.6087, 0.4327, 0.5803, 0.4441, 0.5683, 0.4641, 0.5912, 0.4561, 0.5994, 0.7591, 0.591, 0.7791, 0.5681, 0.7905, 0.5801, 0.7671, 0.5992, 0.4441, 0.5683, 0.4575, 0.5583, 0.4736, 0.5844, 0.4641, 0.5912, 0.7496, 0.5842, 0.7657, 0.5581, 0.7791, 0.5681, 0.7591, 0.591, 0.4575, 0.5583, 0.4724, 0.5504, 0.4841, 0.5792, 0.4736, 0.5844, 0.7391, 0.579, 0.7508, 0.5501, 0.7657, 0.5581, 0.7496, 0.5842, 0.4724, 0.5504, 0.4887, 0.5445, 0.4957, 0.5759, 0.4841, 0.5792, 0.7275, 0.5757, 0.7345, 0.5443, 0.7508, 0.5501, 0.7391, 0.579, 0.511, 0.5443, 0.5273, 0.55, 0.5158, 0.5787, 0.5044, 0.5755, 0.7073, 0.5787, 0.6959, 0.55, 0.7122, 0.5443, 0.7188, 0.5755, 0.5273, 0.55, 0.5423, 0.5577, 0.5264, 0.5837, 0.5158, 0.5787, 0.6968, 0.5838, 0.6809, 0.5577, 0.6959, 0.55, 0.7073, 0.5787, 0.5423, 0.5577, 0.5556, 0.5676, 0.5358, 0.5905, 0.5264, 0.5837, 0.6874, 0.5905, 0.6676, 0.5676, 0.6809, 0.5577, 0.6968, 0.5838, 0.5556, 0.5676, 0.5671, 0.5795, 0.5438, 0.5987, 0.5358, 0.5905, 0.6793, 0.5987, 0.6561, 0.5796, 0.6676, 0.5676, 0.6874, 0.5905, 0.5671, 0.5795, 0.5765, 0.5932, 0.5504, 0.6081, 0.5438, 0.5987, 0.6728, 0.6081, 0.6467, 0.5932, 0.6561, 0.5796, 0.6793, 0.5987, 0.5765, 0.5932, 0.5836, 0.6081, 0.5552, 0.6184, 0.5504, 0.6081, 0.668, 0.6184, 0.6396, 0.6081, 0.6467, 0.5932, 0.6728, 0.6081, 0.5836, 0.6081, 0.5878, 0.6241, 0.5582, 0.6295, 0.5552, 0.6184, 0.665, 0.6295, 0.6354, 0.6241, 0.6396, 0.6081, 0.668, 0.6184, 0.5878, 0.6241, 0.5894, 0.6406, 0.5593, 0.6409, 0.5582, 0.6295, 0.6639, 0.6409, 0.6338, 0.6406, 0.6354, 0.6241, 0.665, 0.6295, 0.5894, 0.6406, 0.5883, 0.6571, 0.5584, 0.6523, 0.5593, 0.6409, 0.6648, 0.6523, 0.6349, 0.6571, 0.6338, 0.6406, 0.6639, 0.6409, 0.5883, 0.6571, 0.5842, 0.6733, 0.5556, 0.6634, 0.5584, 0.6523, 0.6676, 0.6634, 0.639, 0.6733, 0.6349, 0.6571, 0.6648, 0.6523, 0.5842, 0.6733, 0.5775, 0.6885, 0.5509, 0.6739, 0.5556, 0.6634, 0.6723, 0.6739, 0.6457, 0.6885, 0.639, 0.6733, 0.6676, 0.6634, 0.5775, 0.6885, 0.5683, 0.7024, 0.5444, 0.6835, 0.5509, 0.6739, 0.6788, 0.6835, 0.6549, 0.7025, 0.6457, 0.6885, 0.6723, 0.6739, 0.5683, 0.7024, 0.5569, 0.7146, 0.5364, 0.6919, 0.5444, 0.6835, 0.6868, 0.6919, 0.6663, 0.7146, 0.6549, 0.7025, 0.6788, 0.6835, 0.5569, 0.7146, 0.5435, 0.725, 0.527, 0.6989, 0.5364, 0.6919, 0.6962, 0.6989, 0.6797, 0.725, 0.6663, 0.7146, 0.6868, 0.6919, 0.5435, 0.725, 0.5284, 0.7332, 0.5164, 0.7041, 0.527, 0.6989, 0.7068, 0.7041, 0.6948, 0.7332, 0.6797, 0.725, 0.6962, 0.6989, 0.5284, 0.7332, 0.5118, 0.7392, 0.5048, 0.7075, 0.5164, 0.7041, 0.7184, 0.7075, 0.7114, 0.7392, 0.6948, 0.7332, 0.7068, 0.7041, 0.4884, 0.7395, 0.4719, 0.7336, 0.4839, 0.7046, 0.4955, 0.708, 0.7393, 0.7044, 0.7513, 0.7334, 0.7348, 0.7393, 0.7277, 0.7077, 0.4719, 0.7336, 0.4569, 0.7254, 0.4733, 0.6993, 0.4839, 0.7046, 0.7499, 0.6991, 0.7663, 0.7251, 0.7513, 0.7334, 0.7393, 0.7044, 0.4569, 0.7254, 0.4436, 0.7152, 0.4639, 0.6924, 0.4733, 0.6993, 0.7593, 0.6922, 0.7796, 0.7149, 0.7663, 0.7251, 0.7499, 0.6991, 0.4436, 0.7152, 0.4322, 0.703, 0.4559, 0.6841, 0.4639, 0.6924, 0.7673, 0.6839, 0.791, 0.7028, 0.7796, 0.7149, 0.7593, 0.6922, 0.4322, 0.703, 0.4231, 0.6892, 0.4494, 0.6746, 0.4559, 0.6841, 0.7738, 0.6743, 0.8001, 0.6889, 0.791, 0.7028, 0.7673, 0.6839, 0.4231, 0.6892, 0.4163, 0.6741, 0.4447, 0.6641, 0.4494, 0.6746, 0.7785, 0.6639, 0.8069, 0.6739, 0.8001, 0.6889, 0.7738, 0.6743, 0.4163, 0.6741, 0.4123, 0.6581, 0.4418, 0.6531, 0.4447, 0.6641, 0.7814, 0.6528, 0.8109, 0.6579, 0.8069, 0.6739, 0.7785, 0.6639, 0.4123, 0.6581, 0.4109, 0.6416, 0.4409, 0.6417, 0.4418, 0.6531, 0.7823, 0.6415, 0.8123, 0.6414, 0.8109, 0.6579, 0.7814, 0.6528, 0.4418, 0.6531, 0.4409, 0.6417, 0.4679, 0.6417, 0.4685, 0.6485, 0.7553, 0.6415, 0.7823, 0.6415, 0.7814, 0.6528, 0.7547, 0.6483, 0.4447, 0.6641, 0.4418, 0.6531, 0.4685, 0.6485, 0.4703, 0.6551, 0.7547, 0.6483, 0.7814, 0.6528, 0.7785, 0.6639, 0.7529, 0.6548, 0.4494, 0.6746, 0.4447, 0.6641, 0.4703, 0.6551, 0.473, 0.6613, 0.7529, 0.6548, 0.7785, 0.6639, 0.7738, 0.6743, 0.7501, 0.661, 0.4559, 0.6841, 0.4494, 0.6746, 0.473, 0.6613, 0.4769, 0.6668, 0.7501, 0.661, 0.7738, 0.6743, 0.7673, 0.6839, 0.7463, 0.6666, 0.4639, 0.6924, 0.4559, 0.6841, 0.4769, 0.6668, 0.4817, 0.6717, 0.7463, 0.6666, 0.7673, 0.6839, 0.7593, 0.6922, 0.7415, 0.6715, 0.4733, 0.6993, 0.4639, 0.6924, 0.4817, 0.6717, 0.4872, 0.6757, 0.7415, 0.6715, 0.7593, 0.6922, 0.7499, 0.6991, 0.736, 0.6755, 0.4839, 0.7046, 0.4733, 0.6993, 0.4872, 0.6757, 0.4934, 0.6786, 0.736, 0.6755, 0.7499, 0.6991, 0.7393, 0.7044, 0.7298, 0.6784, 0.4955, 0.708, 0.4839, 0.7046, 0.4934, 0.6786, 0.5001, 0.6804, 0.7298, 0.6784, 0.7393, 0.7044, 0.7277, 0.7077, 0.7231, 0.6801, 0.5164, 0.7041, 0.5048, 0.7075, 0.5001, 0.6799, 0.5067, 0.6781, 0.7231, 0.6799, 0.7184, 0.7075, 0.7068, 0.7041, 0.7165, 0.6782, 0.527, 0.6989, 0.5164, 0.7041, 0.5067, 0.6781, 0.5129, 0.6752, 0.7165, 0.6782, 0.7068, 0.7041, 0.6962, 0.6989, 0.7103, 0.6752, 0.5364, 0.6919, 0.527, 0.6989, 0.5129, 0.6752, 0.5185, 0.6712, 0.7103, 0.6752, 0.6962, 0.6989, 0.6868, 0.6919, 0.7047, 0.6712, 0.5444, 0.6835, 0.5364, 0.6919, 0.5185, 0.6712, 0.5232, 0.6662, 0.7047, 0.6712, 0.6868, 0.6919, 0.6788, 0.6835, 0.7, 0.6662, 0.5509, 0.6739, 0.5444, 0.6835, 0.5232, 0.6662, 0.5271, 0.6606, 0.7, 0.6662, 0.6788, 0.6835, 0.6723, 0.6739, 0.6961, 0.6606, 0.5556, 0.6634, 0.5509, 0.6739, 0.5271, 0.6606, 0.5299, 0.6544, 0.6961, 0.6606, 0.6723, 0.6739, 0.6676, 0.6634, 0.6933, 0.6544, 0.5584, 0.6523, 0.5556, 0.6634, 0.5299, 0.6544, 0.5316, 0.6478, 0.6933, 0.6544, 0.6676, 0.6634, 0.6648, 0.6523, 0.6916, 0.6478, 0.5593, 0.6409, 0.5584, 0.6523, 0.5316, 0.6478, 0.5322, 0.641, 0.6916, 0.6478, 0.6648, 0.6523, 0.6639, 0.6409, 0.691, 0.641, 0.5582, 0.6295, 0.5593, 0.6409, 0.5322, 0.641, 0.5316, 0.6343, 0.691, 0.641, 0.6639, 0.6409, 0.665, 0.6295, 0.6916, 0.6343, 0.5552, 0.6184, 0.5582, 0.6295, 0.5316, 0.6343, 0.5298, 0.6277, 0.6916, 0.6343, 0.665, 0.6295, 0.668, 0.6184, 0.6934, 0.6278, 0.5504, 0.6081, 0.5552, 0.6184, 0.5298, 0.6277, 0.527, 0.6216, 0.6934, 0.6278, 0.668, 0.6184, 0.6728, 0.6081, 0.6962, 0.6216, 0.5438, 0.5987, 0.5504, 0.6081, 0.527, 0.6216, 0.5231, 0.616, 0.6962, 0.6216, 0.6728, 0.6081, 0.6793, 0.5987, 0.7001, 0.616, 0.5358, 0.5905, 0.5438, 0.5987, 0.5231, 0.616, 0.5183, 0.6112, 0.7001, 0.616, 0.6793, 0.5987, 0.6874, 0.5905, 0.7048, 0.6112, 0.5264, 0.5837, 0.5358, 0.5905, 0.5183, 0.6112, 0.5128, 0.6073, 0.7048, 0.6112, 0.6874, 0.5905, 0.6968, 0.5838, 0.7104, 0.6073, 0.5158, 0.5787, 0.5264, 0.5837, 0.5128, 0.6073, 0.5067, 0.6044, 0.7104, 0.6073, 0.6968, 0.5838, 0.7073, 0.5787, 0.7165, 0.6044, 0.5044, 0.5755, 0.5158, 0.5787, 0.5067, 0.6044, 0.5001, 0.6028, 0.7165, 0.6044, 0.7073, 0.5787, 0.7188, 0.5755, 0.7231, 0.6028, 0.4841, 0.5792, 0.4957, 0.5759, 0.5001, 0.6035, 0.4935, 0.6052, 0.7231, 0.6033, 0.7275, 0.5757, 0.7391, 0.579, 0.7297, 0.605, 0.4736, 0.5844, 0.4841, 0.5792, 0.4935, 0.6052, 0.4873, 0.608, 0.7297, 0.605, 0.7391, 0.579, 0.7496, 0.5842, 0.7359, 0.6078, 0.4641, 0.5912, 0.4736, 0.5844, 0.4873, 0.608, 0.4817, 0.612, 0.7359, 0.6078, 0.7496, 0.5842, 0.7591, 0.591, 0.7415, 0.6118, 0.4561, 0.5994, 0.4641, 0.5912, 0.4817, 0.612, 0.4769, 0.6168, 0.7415, 0.6118, 0.7591, 0.591, 0.7671, 0.5992, 0.7463, 0.6165, 0.4496, 0.6089, 0.4561, 0.5994, 0.4769, 0.6168, 0.473, 0.6223, 0.7463, 0.6165, 0.7671, 0.5992, 0.7736, 0.6087, 0.7502, 0.6221, 0.4448, 0.6193, 0.4496, 0.6089, 0.473, 0.6223, 0.4702, 0.6285, 0.7502, 0.6221, 0.7736, 0.6087, 0.7784, 0.6191, 0.753, 0.6282, 0.4419, 0.6303, 0.4448, 0.6193, 0.4702, 0.6285, 0.4685, 0.635, 0.753, 0.6282, 0.7784, 0.6191, 0.7813, 0.6301, 0.7547, 0.6348, 0.4409, 0.6417, 0.4419, 0.6303, 0.4685, 0.635, 0.4679, 0.6417, 0.7547, 0.6348, 0.7813, 0.6301, 0.7823, 0.6415, 0.7553, 0.6415, 0.3721, 0.5634, 0.3721, 0.5583, 0.3803, 0.5583, 0.3803, 0.5634, 0.3804, 0.5586, 0.3887, 0.5586, 0.3887, 0.5637, 0.3804, 0.5637, 0.3721, 0.5583, 0.3721, 0.5533, 0.3803, 0.5533, 0.3803, 0.5583, 0.3804, 0.5535, 0.3887, 0.5535, 0.3887, 0.5586, 0.3804, 0.5586, 0.3721, 0.5533, 0.3721, 0.5482, 0.3803, 0.5482, 0.3803, 0.5533, 0.3804, 0.5484, 0.3887, 0.5484, 0.3887, 0.5535, 0.3804, 0.5535, 0.3721, 0.5482, 0.3721, 0.5431, 0.3803, 0.5431, 0.3803, 0.5482, 0.3804, 0.5433, 0.3887, 0.5433, 0.3887, 0.5484, 0.3804, 0.5484, 0.3721, 0.5431, 0.3721, 0.5381, 0.3803, 0.5381, 0.3803, 0.5431, 0.3804, 0.5382, 0.3887, 0.5382, 0.3887, 0.5433, 0.3804, 0.5433, 0.3721, 0.5381, 0.3721, 0.533, 0.3803, 0.533, 0.3803, 0.5381, 0.3804, 0.5331, 0.3887, 0.5331, 0.3887, 0.5382, 0.3804, 0.5382, 0.3721, 0.533, 0.3721, 0.5279, 0.3803, 0.5279, 0.3803, 0.533, 0.3803, 0.528, 0.3887, 0.528, 0.3887, 0.5331, 0.3804, 0.5331, 0.3721, 0.5279, 0.3721, 0.5229, 0.3803, 0.5229, 0.3803, 0.5279, 0.3803, 0.5229, 0.3886, 0.5229, 0.3887, 0.528, 0.3803, 0.528, 0.3622, 0.5229, 0.3622, 0.5279, 0.354, 0.5279, 0.354, 0.5229, 0.354, 0.528, 0.3457, 0.528, 0.3457, 0.5229, 0.354, 0.5229, 0.3622, 0.5279, 0.3622, 0.533, 0.354, 0.533, 0.354, 0.5279, 0.354, 0.5331, 0.3457, 0.5331, 0.3457, 0.528, 0.354, 0.528, 0.3622, 0.533, 0.3622, 0.5381, 0.354, 0.5381, 0.354, 0.533, 0.354, 0.5382, 0.3457, 0.5382, 0.3457, 0.5331, 0.354, 0.5331, 0.3622, 0.5381, 0.3622, 0.5431, 0.354, 0.5431, 0.354, 0.5381, 0.354, 0.5433, 0.3457, 0.5433, 0.3457, 0.5382, 0.354, 0.5382, 0.3622, 0.5431, 0.3622, 0.5482, 0.354, 0.5482, 0.354, 0.5431, 0.354, 0.5484, 0.3457, 0.5484, 0.3457, 0.5433, 0.354, 0.5433, 0.3622, 0.5482, 0.3622, 0.5533, 0.354, 0.5533, 0.354, 0.5482, 0.354, 0.5535, 0.3457, 0.5535, 0.3457, 0.5484, 0.354, 0.5484, 0.3622, 0.5533, 0.3622, 0.5583, 0.354, 0.5583, 0.354, 0.5533, 0.354, 0.5586, 0.3457, 0.5586, 0.3457, 0.5535, 0.354, 0.5535, 0.3622, 0.5583, 0.3622, 0.5634, 0.354, 0.5634, 0.354, 0.5583, 0.354, 0.5637, 0.3457, 0.5637, 0.3457, 0.5586, 0.354, 0.5586, 0.3622, 0.5634, 0.3622, 0.5685, 0.354, 0.5685, 0.354, 0.5634, 0.354, 0.5688, 0.3457, 0.5688, 0.3457, 0.5637, 0.354, 0.5637, 0.3622, 0.5685, 0.3622, 0.5735, 0.354, 0.5735, 0.354, 0.5685, 0.354, 0.5739, 0.3457, 0.5739, 0.3457, 0.5688, 0.354, 0.5688, 0.3622, 0.5735, 0.3622, 0.5786, 0.354, 0.5786, 0.354, 0.5735, 0.354, 0.579, 0.3457, 0.579, 0.3457, 0.5739, 0.354, 0.5739, 0.3622, 0.5786, 0.3622, 0.5837, 0.354, 0.5837, 0.354, 0.5786, 0.354, 0.5841, 0.3457, 0.5841, 0.3457, 0.579, 0.354, 0.579, 0.3622, 0.5837, 0.3622, 0.5887, 0.354, 0.5887, 0.354, 0.5837, 0.354, 0.5892, 0.3457, 0.5892, 0.3457, 0.5841, 0.354, 0.5841, 0.3622, 0.5887, 0.3622, 0.5938, 0.354, 0.5938, 0.354, 0.5887, 0.354, 0.5943, 0.3457, 0.5943, 0.3457, 0.5892, 0.354, 0.5892, 0.3622, 0.5938, 0.3622, 0.5988, 0.354, 0.5988, 0.354, 0.5938, 0.354, 0.5994, 0.3457, 0.5994, 0.3457, 0.5943, 0.354, 0.5943, 0.3622, 0.5988, 0.3622, 0.6039, 0.354, 0.6039, 0.354, 0.5988, 0.354, 0.6045, 0.3457, 0.6045, 0.3457, 0.5994, 0.354, 0.5994, 0.3721, 0.6039, 0.3721, 0.5988, 0.3803, 0.5988, 0.3803, 0.6039, 0.3803, 0.5994, 0.3886, 0.5994, 0.3886, 0.6045, 0.3803, 0.6045, 0.3721, 0.5988, 0.3721, 0.5938, 0.3803, 0.5938, 0.3803, 0.5988, 0.3804, 0.5943, 0.3887, 0.5943, 0.3886, 0.5994, 0.3803, 0.5994, 0.3721, 0.5938, 0.3721, 0.5887, 0.3803, 0.5887, 0.3803, 0.5938, 0.3804, 0.5892, 0.3887, 0.5892, 0.3887, 0.5943, 0.3804, 0.5943, 0.3721, 0.5887, 0.3721, 0.5837, 0.3803, 0.5837, 0.3803, 0.5887, 0.3804, 0.5841, 0.3887, 0.5841, 0.3887, 0.5892, 0.3804, 0.5892, 0.3721, 0.5837, 0.3721, 0.5786, 0.3803, 0.5786, 0.3803, 0.5837, 0.3804, 0.579, 0.3887, 0.579, 0.3887, 0.5841, 0.3804, 0.5841, 0.3721, 0.5786, 0.3721, 0.5735, 0.3803, 0.5735, 0.3803, 0.5786, 0.3804, 0.5739, 0.3887, 0.5739, 0.3887, 0.579, 0.3804, 0.579, 0.3721, 0.5735, 0.3721, 0.5685, 0.3803, 0.5685, 0.3803, 0.5735, 0.3804, 0.5688, 0.3887, 0.5688, 0.3887, 0.5739, 0.3804, 0.5739, 0.3721, 0.5685, 0.3721, 0.5634, 0.3803, 0.5634, 0.3803, 0.5685, 0.3804, 0.5637, 0.3887, 0.5637, 0.3887, 0.5688, 0.3804, 0.5688, 0.06272, 0.5718, 0.09404, 0.5975, 0.08842, 0.6031, 0.2113, 0.5678, 0.2113, 0.5758, 0.171, 0.5718, 0.06272, 0.5718, 0.08842, 0.6031, 0.08182, 0.6075, 0.2098, 0.56, 0.2113, 0.5678, 0.171, 0.5718, 0.06272, 0.5718, 0.08182, 0.6075, 0.07448, 0.6106, 0.2067, 0.5527, 0.2098, 0.56, 0.171, 0.5718, 0.06272, 0.5718, 0.07448, 0.6106, 0.06669, 0.6121, 0.2023, 0.5461, 0.2067, 0.5527, 0.171, 0.5718, 0.06272, 0.5718, 0.06669, 0.6121, 0.05875, 0.6121, 0.1967, 0.5405, 0.2023, 0.5461, 0.171, 0.5718, 0.06272, 0.5718, 0.05875, 0.6121, 0.05096, 0.6106, 0.1901, 0.5361, 0.1967, 0.5405, 0.171, 0.5718, 0.06272, 0.5718, 0.05096, 0.6106, 0.04362, 0.6075, 0.1828, 0.533, 0.1901, 0.5361, 0.171, 0.5718, 0.06272, 0.5718, 0.04362, 0.6075, 0.03702, 0.6031, 0.175, 0.5315, 0.1828, 0.533, 0.171, 0.5718, 0.06272, 0.5718, 0.03702, 0.6031, 0.0314, 0.5975, 0.167, 0.5315, 0.175, 0.5315, 0.171, 0.5718, 0.06272, 0.5718, 0.0314, 0.5975, 0.02699, 0.5909, 0.1592, 0.533, 0.167, 0.5315, 0.171, 0.5718, 0.06272, 0.5718, 0.02699, 0.5909, 0.02395, 0.5835, 0.1519, 0.5361, 0.1592, 0.533, 0.171, 0.5718, 0.06272, 0.5718, 0.02395, 0.5835, 0.0224, 0.5758, 0.1453, 0.5405, 0.1519, 0.5361, 0.171, 0.5718, 0.06272, 0.5718, 0.0224, 0.5758, 0.0224, 0.5678, 0.1397, 0.5461, 0.1453, 0.5405, 0.171, 0.5718, 0.06272, 0.5718, 0.0224, 0.5678, 0.02395, 0.56, 0.1353, 0.5527, 0.1397, 0.5461, 0.171, 0.5718, 0.06272, 0.5718, 0.02395, 0.56, 0.02699, 0.5527, 0.1322, 0.56, 0.1353, 0.5527, 0.171, 0.5718, 0.06272, 0.5718, 0.02699, 0.5527, 0.0314, 0.5461, 0.1307, 0.5678, 0.1322, 0.56, 0.171, 0.5718, 0.06272, 0.5718, 0.0314, 0.5461, 0.03702, 0.5405, 0.1307, 0.5758, 0.1307, 0.5678, 0.171, 0.5718, 0.06272, 0.5718, 0.03702, 0.5405, 0.04362, 0.5361, 0.1322, 0.5835, 0.1307, 0.5758, 0.171, 0.5718, 0.06272, 0.5718, 0.04362, 0.5361, 0.05096, 0.533, 0.1353, 0.5909, 0.1322, 0.5835, 0.171, 0.5718, 0.06272, 0.5718, 0.05096, 0.533, 0.05875, 0.5315, 0.1397, 0.5975, 0.1353, 0.5909, 0.171, 0.5718, 0.06272, 0.5718, 0.05875, 0.5315, 0.06669, 0.5315, 0.1453, 0.6031, 0.1397, 0.5975, 0.171, 0.5718, 0.06272, 0.5718, 0.06669, 0.5315, 0.07448, 0.533, 0.1519, 0.6075, 0.1453, 0.6031, 0.171, 0.5718, 0.06272, 0.5718, 0.07448, 0.533, 0.08182, 0.5361, 0.1592, 0.6106, 0.1519, 0.6075, 0.171, 0.5718, 0.06272, 0.5718, 0.08182, 0.5361, 0.08842, 0.5405, 0.167, 0.6121, 0.1592, 0.6106, 0.171, 0.5718, 0.06272, 0.5718, 0.08842, 0.5405, 0.09404, 0.5461, 0.175, 0.6121, 0.167, 0.6121, 0.171, 0.5718, 0.06272, 0.5718, 0.09404, 0.5461, 0.09845, 0.5527, 0.1828, 0.6106, 0.175, 0.6121, 0.171, 0.5718, 0.06272, 0.5718, 0.09845, 0.5527, 0.1015, 0.56, 0.1901, 0.6075, 0.1828, 0.6106, 0.171, 0.5718, 0.06272, 0.5718, 0.1015, 0.56, 0.103, 0.5678, 0.1967, 0.6031, 0.1901, 0.6075, 0.171, 0.5718, 0.06272, 0.5718, 0.103, 0.5678, 0.103, 0.5758, 0.2023, 0.5975, 0.1967, 0.6031, 0.171, 0.5718, 0.06272, 0.5718, 0.103, 0.5758, 0.1015, 0.5835, 0.2067, 0.5909, 0.2023, 0.5975, 0.171, 0.5718, 0.06272, 0.5718, 0.1015, 0.5835, 0.09845, 0.5909, 0.2098, 0.5835, 0.2067, 0.5909, 0.171, 0.5718, 0.06272, 0.5718, 0.09845, 0.5909, 0.09404, 0.5975, 0.2113, 0.5758, 0.2098, 0.5835, 0.171, 0.5718, 0.1331, 0.9499, 0.1601, 0.9354, 0.1624, 0.941, 0.1568, 0.9304, 0.1601, 0.9354, 0.1331, 0.9499, 0.03753, 0.9772, 0.03252, 0.9739, 0.05199, 0.9502, 0.1331, 0.9499, 0.1624, 0.941, 0.1636, 0.9469, 0.1525, 0.9261, 0.1568, 0.9304, 0.1331, 0.9499, 0.05199, 0.9502, 0.04898, 0.9807, 0.04308, 0.9795, 0.1331, 0.9499, 0.1636, 0.9469, 0.1636, 0.9529, 0.02493, 0.9646, 0.02263, 0.9591, 0.05199, 0.9502, 0.1361, 0.9193, 0.142, 0.9205, 0.1331, 0.9499, 0.05199, 0.9502, 0.06646, 0.9772, 0.0609, 0.9795, 0.05199, 0.9502, 0.07146, 0.9739, 0.06646, 0.9772, 0.02145, 0.9532, 0.02145, 0.9472, 0.05199, 0.9502, 0.1331, 0.9499, 0.1568, 0.9693, 0.1525, 0.9736, 0.1242, 0.9205, 0.1301, 0.9193, 0.1331, 0.9499, 0.05199, 0.9502, 0.07571, 0.9696, 0.07146, 0.9739, 0.02145, 0.9472, 0.02263, 0.9413, 0.05199, 0.9502, 0.1331, 0.9499, 0.1525, 0.9736, 0.1475, 0.9769, 0.05199, 0.9502, 0.07905, 0.9646, 0.07571, 0.9696, 0.1136, 0.9261, 0.1186, 0.9228, 0.1331, 0.9499, 0.05199, 0.9502, 0.08135, 0.9591, 0.07905, 0.9646, 0.02493, 0.9357, 0.02827, 0.9307, 0.05199, 0.9502, 0.05199, 0.9502, 0.08253, 0.9532, 0.08135, 0.9591, 0.02827, 0.9307, 0.03253, 0.9265, 0.05199, 0.9502, 0.1331, 0.9499, 0.1361, 0.9804, 0.1301, 0.9804, 0.106, 0.9354, 0.1094, 0.9304, 0.1331, 0.9499, 0.1331, 0.9499, 0.1301, 0.9804, 0.1242, 0.9792, 0.1037, 0.941, 0.106, 0.9354, 0.1331, 0.9499, 0.1331, 0.9499, 0.1242, 0.9792, 0.1186, 0.9769, 0.1025, 0.9469, 0.1037, 0.941, 0.1331, 0.9499, 0.05199, 0.9502, 0.07905, 0.9357, 0.08135, 0.9413, 0.04308, 0.9208, 0.04898, 0.9196, 0.05199, 0.9502, 0.1331, 0.9499, 0.1186, 0.9769, 0.1136, 0.9736, 0.05199, 0.9502, 0.07571, 0.9307, 0.07905, 0.9357, 0.04898, 0.9196, 0.055, 0.9196, 0.05199, 0.9502, 0.1331, 0.9499, 0.1136, 0.9736, 0.1094, 0.9693, 0.1037, 0.9588, 0.1025, 0.9529, 0.1331, 0.9499, 0.1331, 0.9499, 0.1094, 0.9693, 0.106, 0.9643, 0.0609, 0.9208, 0.06646, 0.9231, 0.05199, 0.9502, 0.1331, 0.9499, 0.106, 0.9643, 0.1037, 0.9588, 0.06646, 0.9231, 0.07146, 0.9265, 0.05199, 0.9502, 0.05199, 0.9502, 0.055, 0.9196, 0.0609, 0.9208, 0.07146, 0.9265, 0.07571, 0.9307, 0.05199, 0.9502, 0.1331, 0.9499, 0.1025, 0.9529, 0.1025, 0.9469, 0.05199, 0.9502, 0.03753, 0.9231, 0.04308, 0.9208, 0.08135, 0.9413, 0.08253, 0.9472, 0.05199, 0.9502, 0.05199, 0.9502, 0.03253, 0.9265, 0.03753, 0.9231, 0.08253, 0.9472, 0.08253, 0.9532, 0.05199, 0.9502, 0.1331, 0.9499, 0.1094, 0.9304, 0.1136, 0.9261, 0.142, 0.9792, 0.1361, 0.9804, 0.1331, 0.9499, 0.1475, 0.9769, 0.142, 0.9792, 0.1331, 0.9499, 0.1331, 0.9499, 0.1186, 0.9228, 0.1242, 0.9205, 0.05199, 0.9502, 0.02263, 0.9413, 0.02493, 0.9357, 0.1331, 0.9499, 0.1301, 0.9193, 0.1361, 0.9193, 0.1601, 0.9643, 0.1568, 0.9693, 0.1331, 0.9499, 0.1624, 0.9588, 0.1601, 0.9643, 0.1331, 0.9499, 0.05199, 0.9502, 0.02263, 0.9591, 0.02145, 0.9532, 0.1331, 0.9499, 0.142, 0.9205, 0.1475, 0.9228, 0.1636, 0.9529, 0.1624, 0.9588, 0.1331, 0.9499, 0.0609, 0.9795, 0.055, 0.9807, 0.05199, 0.9502, 0.1331, 0.9499, 0.1475, 0.9228, 0.1525, 0.9261, 0.05199, 0.9502, 0.02827, 0.9696, 0.02493, 0.9646, 0.055, 0.9807, 0.04898, 0.9807, 0.05199, 0.9502, 0.05199, 0.9502, 0.03252, 0.9739, 0.02827, 0.9696, 0.04308, 0.9795, 0.03753, 0.9772, 0.05199, 0.9502, 0.3887, 0.6416, 0.3993, 0.6416, 0.4009, 0.66, 0.3904, 0.6618, 0.8223, 0.6598, 0.8239, 0.6413, 0.8345, 0.6414, 0.8328, 0.6616, 0.3993, 0.6416, 0.4109, 0.6416, 0.4123, 0.6581, 0.4009, 0.66, 0.8109, 0.6579, 0.8123, 0.6414, 0.8239, 0.6413, 0.8223, 0.6598, 0.3904, 0.6618, 0.4009, 0.66, 0.4054, 0.6779, 0.3955, 0.6813, 0.8178, 0.6776, 0.8223, 0.6598, 0.8328, 0.6616, 0.8277, 0.6811, 0.4009, 0.66, 0.4123, 0.6581, 0.4163, 0.6741, 0.4054, 0.6779, 0.8069, 0.6739, 0.8109, 0.6579, 0.8223, 0.6598, 0.8178, 0.6776, 0.3955, 0.6813, 0.4054, 0.6779, 0.413, 0.6947, 0.4036, 0.6998, 0.8102, 0.6945, 0.8178, 0.6776, 0.8277, 0.6811, 0.8196, 0.6996, 0.4054, 0.6779, 0.4163, 0.6741, 0.4231, 0.6892, 0.413, 0.6947, 0.8001, 0.6889, 0.8069, 0.6739, 0.8178, 0.6776, 0.8102, 0.6945, 0.4036, 0.6998, 0.413, 0.6947, 0.4231, 0.7101, 0.4148, 0.7166, 0.8001, 0.7099, 0.8102, 0.6945, 0.8196, 0.6996, 0.8084, 0.7164, 0.413, 0.6947, 0.4231, 0.6892, 0.4322, 0.703, 0.4231, 0.7101, 0.791, 0.7028, 0.8001, 0.6889, 0.8102, 0.6945, 0.8001, 0.7099, 0.4148, 0.7166, 0.4231, 0.7101, 0.4357, 0.7237, 0.4285, 0.7315, 0.7875, 0.7235, 0.8001, 0.7099, 0.8084, 0.7164, 0.7947, 0.7313, 0.4231, 0.7101, 0.4322, 0.703, 0.4436, 0.7152, 0.4357, 0.7237, 0.7796, 0.7149, 0.791, 0.7028, 0.8001, 0.7099, 0.7875, 0.7235, 0.4285, 0.7315, 0.4357, 0.7237, 0.4504, 0.7352, 0.4445, 0.7441, 0.7728, 0.7349, 0.7875, 0.7235, 0.7947, 0.7313, 0.7788, 0.7438, 0.4357, 0.7237, 0.4436, 0.7152, 0.4569, 0.7254, 0.4504, 0.7352, 0.7663, 0.7251, 0.7796, 0.7149, 0.7875, 0.7235, 0.7728, 0.7349, 0.4445, 0.7441, 0.4504, 0.7352, 0.4669, 0.7443, 0.4622, 0.7541, 0.7563, 0.7441, 0.7728, 0.7349, 0.7788, 0.7438, 0.761, 0.7539, 0.4504, 0.7352, 0.4569, 0.7254, 0.4719, 0.7336, 0.4669, 0.7443, 0.7513, 0.7334, 0.7663, 0.7251, 0.7728, 0.7349, 0.7563, 0.7441, 0.4622, 0.7541, 0.4669, 0.7443, 0.4848, 0.7513, 0.4812, 0.7617, 0.7384, 0.7511, 0.7563, 0.7441, 0.761, 0.7539, 0.742, 0.7615, 0.4669, 0.7443, 0.4719, 0.7336, 0.4884, 0.7395, 0.4848, 0.7513, 0.7348, 0.7393, 0.7513, 0.7334, 0.7563, 0.7441, 0.7384, 0.7511, 0.519, 0.7615, 0.5154, 0.751, 0.5335, 0.744, 0.5382, 0.7539, 0.6897, 0.744, 0.7078, 0.751, 0.7042, 0.7615, 0.685, 0.7539, 0.5154, 0.751, 0.5118, 0.7392, 0.5284, 0.7332, 0.5335, 0.744, 0.6948, 0.7332, 0.7114, 0.7392, 0.7078, 0.751, 0.6897, 0.744, 0.5382, 0.7539, 0.5335, 0.744, 0.55, 0.7348, 0.556, 0.7438, 0.6732, 0.7348, 0.6897, 0.744, 0.685, 0.7539, 0.6672, 0.7438, 0.5335, 0.744, 0.5284, 0.7332, 0.5435, 0.725, 0.55, 0.7348, 0.6797, 0.725, 0.6948, 0.7332, 0.6897, 0.744, 0.6732, 0.7348, 0.556, 0.7438, 0.55, 0.7348, 0.5648, 0.7233, 0.5721, 0.7311, 0.6584, 0.7233, 0.6732, 0.7348, 0.6672, 0.7438, 0.6511, 0.7311, 0.55, 0.7348, 0.5435, 0.725, 0.5569, 0.7146, 0.5648, 0.7233, 0.6663, 0.7146, 0.6797, 0.725, 0.6732, 0.7348, 0.6584, 0.7233, 0.5721, 0.7311, 0.5648, 0.7233, 0.5775, 0.7096, 0.5859, 0.7161, 0.6457, 0.7096, 0.6584, 0.7233, 0.6511, 0.7311, 0.6374, 0.7161, 0.5648, 0.7233, 0.5569, 0.7146, 0.5683, 0.7024, 0.5775, 0.7096, 0.6549, 0.7025, 0.6663, 0.7146, 0.6584, 0.7233, 0.6457, 0.7096, 0.5859, 0.7161, 0.5775, 0.7096, 0.5877, 0.694, 0.5971, 0.6992, 0.6355, 0.694, 0.6457, 0.7096, 0.6374, 0.7161, 0.6261, 0.6992, 0.5775, 0.7096, 0.5683, 0.7024, 0.5775, 0.6885, 0.5877, 0.694, 0.6457, 0.6885, 0.6549, 0.7025, 0.6457, 0.7096, 0.6355, 0.694, 0.5971, 0.6992, 0.5877, 0.694, 0.5951, 0.6769, 0.6054, 0.6804, 0.6281, 0.677, 0.6355, 0.694, 0.6261, 0.6992, 0.6178, 0.6805, 0.5877, 0.694, 0.5775, 0.6885, 0.5842, 0.6733, 0.5951, 0.6769, 0.639, 0.6733, 0.6457, 0.6885, 0.6355, 0.694, 0.6281, 0.677, 0.6054, 0.6804, 0.5951, 0.6769, 0.5996, 0.6589, 0.6102, 0.6606, 0.6236, 0.6589, 0.6281, 0.677, 0.6178, 0.6805, 0.613, 0.6606, 0.5951, 0.6769, 0.5842, 0.6733, 0.5883, 0.6571, 0.5996, 0.6589, 0.6349, 0.6571, 0.639, 0.6733, 0.6281, 0.677, 0.6236, 0.6589, 0.6102, 0.6606, 0.5996, 0.6589, 0.6009, 0.6405, 0.6116, 0.6403, 0.6223, 0.6405, 0.6236, 0.6589, 0.613, 0.6606, 0.6116, 0.6403, 0.5996, 0.6589, 0.5883, 0.6571, 0.5894, 0.6406, 0.6009, 0.6405, 0.6338, 0.6406, 0.6349, 0.6571, 0.6236, 0.6589, 0.6223, 0.6405, 0.6116, 0.6403, 0.6009, 0.6405, 0.5991, 0.622, 0.6096, 0.6201, 0.624, 0.6221, 0.6223, 0.6405, 0.6116, 0.6403, 0.6136, 0.6201, 0.6009, 0.6405, 0.5894, 0.6406, 0.5878, 0.6241, 0.5991, 0.622, 0.6354, 0.6241, 0.6338, 0.6406, 0.6223, 0.6405, 0.624, 0.6221, 0.6096, 0.6201, 0.5991, 0.622, 0.5943, 0.6042, 0.6043, 0.6006, 0.6288, 0.6042, 0.624, 0.6221, 0.6136, 0.6201, 0.6189, 0.6006, 0.5991, 0.622, 0.5878, 0.6241, 0.5836, 0.6081, 0.5943, 0.6042, 0.6396, 0.6081, 0.6354, 0.6241, 0.624, 0.6221, 0.6288, 0.6042, 0.6043, 0.6006, 0.5943, 0.6042, 0.5865, 0.5875, 0.5959, 0.5822, 0.6367, 0.5875, 0.6288, 0.6042, 0.6189, 0.6006, 0.6273, 0.5822, 0.5943, 0.6042, 0.5836, 0.6081, 0.5765, 0.5932, 0.5865, 0.5875, 0.6467, 0.5932, 0.6396, 0.6081, 0.6288, 0.6042, 0.6367, 0.5875, 0.5959, 0.5822, 0.5865, 0.5875, 0.576, 0.5722, 0.5843, 0.5654, 0.6471, 0.5722, 0.6367, 0.5875, 0.6273, 0.5822, 0.6389, 0.5654, 0.5865, 0.5875, 0.5765, 0.5932, 0.5671, 0.5795, 0.576, 0.5722, 0.6561, 0.5796, 0.6467, 0.5932, 0.6367, 0.5875, 0.6471, 0.5722, 0.5843, 0.5654, 0.576, 0.5722, 0.5632, 0.5589, 0.5701, 0.5509, 0.66, 0.5589, 0.6471, 0.5722, 0.6389, 0.5654, 0.6531, 0.5509, 0.576, 0.5722, 0.5671, 0.5795, 0.5556, 0.5676, 0.5632, 0.5589, 0.6676, 0.5676, 0.6561, 0.5796, 0.6471, 0.5722, 0.66, 0.5589, 0.5701, 0.5509, 0.5632, 0.5589, 0.5484, 0.5479, 0.554, 0.539, 0.6748, 0.5479, 0.66, 0.5589, 0.6531, 0.5509, 0.6692, 0.539, 0.5632, 0.5589, 0.5556, 0.5676, 0.5423, 0.5577, 0.5484, 0.5479, 0.6809, 0.5577, 0.6676, 0.5676, 0.66, 0.5589, 0.6748, 0.5479, 0.554, 0.539, 0.5484, 0.5479, 0.532, 0.5393, 0.5363, 0.5297, 0.6912, 0.5393, 0.6748, 0.5479, 0.6692, 0.539, 0.6869, 0.5297, 0.5484, 0.5479, 0.5423, 0.5577, 0.5273, 0.55, 0.532, 0.5393, 0.6959, 0.55, 0.6809, 0.5577, 0.6748, 0.5479, 0.6912, 0.5393, 0.5363, 0.5297, 0.532, 0.5393, 0.5145, 0.5327, 0.5178, 0.5227, 0.7087, 0.5328, 0.6912, 0.5393, 0.6869, 0.5297, 0.7054, 0.5227, 0.532, 0.5393, 0.5273, 0.55, 0.511, 0.5443, 0.5145, 0.5327, 0.7122, 0.5443, 0.6959, 0.55, 0.6912, 0.5393, 0.7087, 0.5328, 0.4817, 0.5229, 0.4851, 0.533, 0.4676, 0.5397, 0.4632, 0.5301, 0.7556, 0.5395, 0.7381, 0.5328, 0.7415, 0.5227, 0.76, 0.5299, 0.4851, 0.533, 0.4887, 0.5445, 0.4724, 0.5504, 0.4676, 0.5397, 0.7508, 0.5501, 0.7345, 0.5443, 0.7381, 0.5328, 0.7556, 0.5395, 0.4632, 0.5301, 0.4676, 0.5397, 0.4513, 0.5485, 0.4455, 0.5396, 0.7719, 0.5483, 0.7556, 0.5395, 0.76, 0.5299, 0.7776, 0.5394, 0.4676, 0.5397, 0.4724, 0.5504, 0.4575, 0.5583, 0.4513, 0.5485, 0.7657, 0.5581, 0.7508, 0.5501, 0.7556, 0.5395, 0.7719, 0.5483, 0.4455, 0.5396, 0.4513, 0.5485, 0.4365, 0.5597, 0.4294, 0.5517, 0.7867, 0.5595, 0.7719, 0.5483, 0.7776, 0.5394, 0.7937, 0.5515, 0.4513, 0.5485, 0.4575, 0.5583, 0.4441, 0.5683, 0.4365, 0.5597, 0.7791, 0.5681, 0.7657, 0.5581, 0.7719, 0.5483, 0.7867, 0.5595, 0.4294, 0.5517, 0.4365, 0.5597, 0.4237, 0.5731, 0.4154, 0.5663, 0.7995, 0.5728, 0.7867, 0.5595, 0.7937, 0.5515, 0.8078, 0.5661, 0.4365, 0.5597, 0.4441, 0.5683, 0.4327, 0.5803, 0.4237, 0.5731, 0.7905, 0.5801, 0.7791, 0.5681, 0.7867, 0.5595, 0.7995, 0.5728, 0.4154, 0.5663, 0.4237, 0.5731, 0.4133, 0.5883, 0.4041, 0.5831, 0.8099, 0.5881, 0.7995, 0.5728, 0.8078, 0.5661, 0.8191, 0.5829, 0.4237, 0.5731, 0.4327, 0.5803, 0.4233, 0.594, 0.4133, 0.5883, 0.7999, 0.5938, 0.7905, 0.5801, 0.7995, 0.5728, 0.8099, 0.5881, 0.4041, 0.5831, 0.4133, 0.5883, 0.4057, 0.6052, 0.3955, 0.6016, 0.8175, 0.605, 0.8099, 0.5881, 0.8191, 0.5829, 0.8277, 0.6014, 0.4133, 0.5883, 0.4233, 0.594, 0.4165, 0.6091, 0.4057, 0.6052, 0.8067, 0.6089, 0.7999, 0.5938, 0.8099, 0.5881, 0.8175, 0.605, 0.3955, 0.6016, 0.4057, 0.6052, 0.4009, 0.6231, 0.3904, 0.6213, 0.8223, 0.6229, 0.8175, 0.605, 0.8277, 0.6014, 0.8328, 0.6211, 0.4057, 0.6052, 0.4165, 0.6091, 0.4123, 0.6251, 0.4009, 0.6231, 0.8109, 0.6249, 0.8067, 0.6089, 0.8175, 0.605, 0.8223, 0.6229, 0.3904, 0.6213, 0.4009, 0.6231, 0.3993, 0.6416, 0.3887, 0.6416, 0.8239, 0.6413, 0.8223, 0.6229, 0.8328, 0.6211, 0.8345, 0.6414, 0.4009, 0.6231, 0.4123, 0.6251, 0.4109, 0.6416, 0.3993, 0.6416, 0.8123, 0.6414, 0.8109, 0.6249, 0.8223, 0.6229, 0.8239, 0.6413, 0.2158, 0.9443, 0.2158, 0.9353, 0.2196, 0.9353, 0.2196, 0.9443, 0.2158, 0.9353, 0.2158, 0.9263, 0.2196, 0.9263, 0.2196, 0.9353, 0.2234, 0.9443, 0.2234, 0.9353, 0.2273, 0.9353, 0.2273, 0.9443, 0.2234, 0.9353, 0.2234, 0.9263, 0.2273, 0.9263, 0.2273, 0.9353, 0.2081, 0.9263, 0.2081, 0.9353, 0.2043, 0.9353, 0.2043, 0.9263, 0.2081, 0.9353, 0.2081, 0.9443, 0.2042, 0.9443, 0.2043, 0.9353, 0.2043, 0.9263, 0.2043, 0.9353, 0.2004, 0.9353, 0.2004, 0.9263, 0.2043, 0.9353, 0.2042, 0.9443, 0.2004, 0.9443, 0.2004, 0.9353, 0.2388, 0.9443, 0.2388, 0.9353, 0.2426, 0.9353, 0.2426, 0.9443, 0.2388, 0.9353, 0.2388, 0.9263, 0.2426, 0.9263, 0.2426, 0.9353, 0.1927, 0.9263, 0.1927, 0.9353, 0.1889, 0.9353, 0.1889, 0.9263, 0.1927, 0.9353, 0.1927, 0.9443, 0.1889, 0.9443, 0.1889, 0.9353, 0.2454, 0.9552, 0.2454, 0.9643, 0.2415, 0.9643, 0.2415, 0.9552, 0.2454, 0.9643, 0.2454, 0.9733, 0.2415, 0.9733, 0.2415, 0.9643, 0.2377, 0.9552, 0.2377, 0.9643, 0.2339, 0.9643, 0.2339, 0.9552, 0.2377, 0.9643, 0.2377, 0.9733, 0.2339, 0.9733, 0.2339, 0.9643, 0.2339, 0.9552, 0.2339, 0.9643, 0.23, 0.9643, 0.23, 0.9552, 0.2339, 0.9643, 0.2339, 0.9733, 0.23, 0.9733, 0.23, 0.9643, 0.23, 0.9552, 0.23, 0.9643, 0.2262, 0.9643, 0.2262, 0.9552, 0.23, 0.9643, 0.23, 0.9733, 0.2262, 0.9733, 0.2262, 0.9643, 0.2262, 0.9552, 0.2262, 0.9643, 0.2223, 0.9643, 0.2223, 0.9552, 0.2262, 0.9643, 0.2262, 0.9733, 0.2223, 0.9733, 0.2223, 0.9643, 0.2032, 0.9733, 0.2032, 0.9643, 0.207, 0.9643, 0.207, 0.9733, 0.2032, 0.9643, 0.2032, 0.9552, 0.207, 0.9552, 0.207, 0.9643, 0.2185, 0.9552, 0.2185, 0.9643, 0.2147, 0.9643, 0.2147, 0.9552, 0.2185, 0.9643, 0.2185, 0.9733, 0.2147, 0.9733, 0.2147, 0.9643, 0.2147, 0.9552, 0.2147, 0.9643, 0.2108, 0.9643, 0.2108, 0.9552, 0.2147, 0.9643, 0.2147, 0.9733, 0.2108, 0.9733, 0.2108, 0.9643, 0.2108, 0.9552, 0.2108, 0.9643, 0.207, 0.9643, 0.207, 0.9552, 0.2108, 0.9643, 0.2108, 0.9733, 0.207, 0.9733, 0.207, 0.9643, 0.2185, 0.9733, 0.2185, 0.9643, 0.2223, 0.9643, 0.2223, 0.9733, 0.2185, 0.9643, 0.2185, 0.9552, 0.2223, 0.9552, 0.2223, 0.9643, 0.2032, 0.9552, 0.2032, 0.9643, 0.1993, 0.9643, 0.1993, 0.9552, 0.2032, 0.9643, 0.2032, 0.9733, 0.1993, 0.9733, 0.1993, 0.9643, 0.1993, 0.9552, 0.1993, 0.9643, 0.1955, 0.9643, 0.1955, 0.9552, 0.1993, 0.9643, 0.1993, 0.9733, 0.1955, 0.9733, 0.1955, 0.9643, 0.1955, 0.9552, 0.1955, 0.9643, 0.1917, 0.9643, 0.1917, 0.9552, 0.1955, 0.9643, 0.1955, 0.9733, 0.1917, 0.9733, 0.1917, 0.9643, 0.1917, 0.9552, 0.1917, 0.9643, 0.1878, 0.9643, 0.1878, 0.9552, 0.1917, 0.9643, 0.1917, 0.9733, 0.1878, 0.9733, 0.1878, 0.9643, 0.2377, 0.9733, 0.2377, 0.9643, 0.2415, 0.9643, 0.2415, 0.9733, 0.2377, 0.9643, 0.2377, 0.9552, 0.2415, 0.9552, 0.2415, 0.9643, 0.1878, 0.9552, 0.1878, 0.9643, 0.184, 0.9643, 0.184, 0.9552, 0.1878, 0.9643, 0.1878, 0.9733, 0.184, 0.9733, 0.184, 0.9643, 0.1851, 0.9443, 0.1851, 0.9353, 0.1889, 0.9353, 0.1889, 0.9443, 0.1851, 0.9353, 0.1851, 0.9263, 0.1889, 0.9263, 0.1889, 0.9353, 0.2464, 0.9263, 0.2464, 0.9353, 0.2426, 0.9353, 0.2426, 0.9263, 0.2464, 0.9353, 0.2464, 0.9443, 0.2426, 0.9443, 0.2426, 0.9353, 0.1927, 0.9443, 0.1927, 0.9353, 0.1966, 0.9353, 0.1966, 0.9443, 0.1927, 0.9353, 0.1927, 0.9263, 0.1966, 0.9263, 0.1966, 0.9353, 0.2388, 0.9263, 0.2388, 0.9353, 0.2349, 0.9353, 0.2349, 0.9263, 0.2388, 0.9353, 0.2388, 0.9443, 0.2349, 0.9443, 0.2349, 0.9353, 0.1966, 0.9443, 0.1966, 0.9353, 0.2004, 0.9353, 0.2004, 0.9443, 0.1966, 0.9353, 0.1966, 0.9263, 0.2004, 0.9263, 0.2004, 0.9353, 0.2349, 0.9263, 0.2349, 0.9353, 0.2311, 0.9353, 0.2311, 0.9263, 0.2349, 0.9353, 0.2349, 0.9443, 0.2311, 0.9443, 0.2311, 0.9353, 0.2311, 0.9263, 0.2311, 0.9353, 0.2273, 0.9353, 0.2273, 0.9263, 0.2311, 0.9353, 0.2311, 0.9443, 0.2273, 0.9443, 0.2273, 0.9353, 0.2081, 0.9443, 0.2081, 0.9353, 0.2119, 0.9353, 0.2119, 0.9443, 0.2081, 0.9353, 0.2081, 0.9263, 0.2119, 0.9263, 0.2119, 0.9353, 0.2234, 0.9263, 0.2234, 0.9353, 0.2196, 0.9353, 0.2196, 0.9263, 0.2234, 0.9353, 0.2234, 0.9443, 0.2196, 0.9443, 0.2196, 0.9353, 0.2119, 0.9443, 0.2119, 0.9353, 0.2158, 0.9353, 0.2158, 0.9443, 0.2119, 0.9353, 0.2119, 0.9263, 0.2158, 0.9263, 0.2158, 0.9353, 0.7458, 0.9671, 0.7416, 0.939, 0.8183, 0.9276, 0.818, 0.9564, 0.8187, 0.8989, 0.8183, 0.9276, 0.7416, 0.939, 0.7375, 0.9109, 0.6735, 0.9777, 0.6649, 0.9503, 0.7416, 0.939, 0.7458, 0.9671, 0.6649, 0.9503, 0.6563, 0.9228, 0.7375, 0.9109, 0.7416, 0.939, 0.9012, 0.9701, 0.906, 0.9421, 0.9825, 0.9551, 0.9733, 0.9824, 0.906, 0.9421, 0.9108, 0.9141, 0.9917, 0.9279, 0.9825, 0.9551, 0.8292, 0.9579, 0.8296, 0.9291, 0.906, 0.9421, 0.9012, 0.9701, 0.8296, 0.9291, 0.8299, 0.9004, 0.9108, 0.9141, 0.906, 0.9421, 0.9882, 0.8262, 0.9879, 0.8373, 0.9015, 0.8373, 0.9018, 0.826, 0.9018, 0.826, 0.9022, 0.8147, 0.9886, 0.8149, 0.9882, 0.8262, 0.815, 0.8371, 0.8154, 0.8258, 0.9018, 0.826, 0.9015, 0.8373, 0.8154, 0.8258, 0.8158, 0.8147, 0.9022, 0.8147, 0.9018, 0.826, 0.9116, 0.8801, 0.9114, 0.87, 0.9884, 0.87, 0.9886, 0.8801, 0.9114, 0.87, 0.9111, 0.8599, 0.9881, 0.8601, 0.9884, 0.87, 0.8346, 0.8799, 0.8344, 0.87, 0.9114, 0.87, 0.9116, 0.8801, 0.8344, 0.87, 0.8341, 0.8599, 0.9111, 0.8599, 0.9114, 0.87, 0.6649, 0.9503, 0.6598, 0.9526, 0.6511, 0.9252, 0.6563, 0.9228, 0.6598, 0.9526, 0.6546, 0.9549, 0.646, 0.9275, 0.6511, 0.9252, 0.6735, 0.9777, 0.6684, 0.9801, 0.6598, 0.9526, 0.6649, 0.9503, 0.6684, 0.9801, 0.6632, 0.9824, 0.6546, 0.9549, 0.6598, 0.9526, 0.8183, 0.9276, 0.824, 0.9284, 0.8236, 0.9572, 0.818, 0.9564, 0.824, 0.9284, 0.8296, 0.9291, 0.8292, 0.9579, 0.8236, 0.9572, 0.8187, 0.8989, 0.8243, 0.8996, 0.824, 0.9284, 0.8183, 0.9276, 0.8243, 0.8996, 0.8299, 0.9004, 0.8296, 0.9291, 0.824, 0.9284, 0.4491, 0.8198, 0.5355, 0.8198, 0.5358, 0.8311, 0.4494, 0.8309, 0.5355, 0.8198, 0.6219, 0.8198, 0.6222, 0.8311, 0.5358, 0.8311, 0.4487, 0.8085, 0.5351, 0.8085, 0.5355, 0.8198, 0.4491, 0.8198, 0.5351, 0.8085, 0.6215, 0.8087, 0.6219, 0.8198, 0.5355, 0.8198, 0.6219, 0.8615, 0.5449, 0.8614, 0.5452, 0.8513, 0.6222, 0.8514, 0.5449, 0.8614, 0.4679, 0.8612, 0.4682, 0.8513, 0.5452, 0.8513, 0.6216, 0.8714, 0.5446, 0.8714, 0.5449, 0.8614, 0.6219, 0.8615, 0.5446, 0.8714, 0.4676, 0.8713, 0.4679, 0.8612, 0.5449, 0.8614, 0.3067, 0.9792, 0.2981, 0.9519, 0.3037, 0.9508, 0.3122, 0.9782, 0.2981, 0.9519, 0.2895, 0.9245, 0.2951, 0.9234, 0.3037, 0.9508, 0.3011, 0.9803, 0.2926, 0.9529, 0.2981, 0.9519, 0.3067, 0.9792, 0.2926, 0.9529, 0.284, 0.9255, 0.2895, 0.9245, 0.2981, 0.9519, 0.4627, 0.899, 0.4624, 0.9277, 0.4568, 0.9283, 0.4571, 0.8996, 0.4624, 0.9277, 0.462, 0.9564, 0.4564, 0.957, 0.4568, 0.9283, 0.4683, 0.8984, 0.468, 0.9271, 0.4624, 0.9277, 0.4627, 0.899, 0.468, 0.9271, 0.4677, 0.9558, 0.462, 0.9564, 0.4624, 0.9277, 0.5395, 0.968, 0.5443, 0.9401, 0.6205, 0.9531, 0.6113, 0.9803, 0.5443, 0.9401, 0.549, 0.9121, 0.6297, 0.9259, 0.6205, 0.9531, 0.4677, 0.9558, 0.468, 0.9271, 0.5443, 0.9401, 0.5395, 0.968, 0.468, 0.9271, 0.4683, 0.8984, 0.549, 0.9121, 0.5443, 0.9401, 0.3843, 0.9676, 0.3802, 0.9396, 0.4568, 0.9283, 0.4564, 0.957, 0.3802, 0.9396, 0.3761, 0.9115, 0.4571, 0.8996, 0.4568, 0.9283, 0.3122, 0.9782, 0.3037, 0.9508, 0.3802, 0.9396, 0.3843, 0.9676, 0.3037, 0.9508, 0.2951, 0.9234, 0.3761, 0.9115, 0.3802, 0.9396])
me_cube.materials.append(mat_gast_tank_mat)
me_cube.use_remesh_preserve_volume = False
me_cube.use_remesh_preserve_attributes = False
me_cube.use_mirror_vertex_groups = False
me_cube.update()

# ---- objects
ob_cube = bpy.data.objects.new('Cube', me_cube)

# ---- transforms, parenting, visibility, modifiers, constraints
ob_cube.location = (0.0, 0.0, 0.0)
ob_cube.lock_rotations_4d = False
ob_cube.empty_display_type = 'ARROWS'
ob_cube.lineart.crease_threshold = 0.0
_m = ob_cube.modifiers.new('EdgeSplit', 'EDGE_SPLIT')

# ---- collection membership
col_collection_1.objects.link(ob_cube)

# ---- scene / render settings (as saved in the file)
scene.frame_start = 1; scene.frame_end = 1; scene.frame_set(1)
scene.render.engine = 'BLENDER_EEVEE_NEXT'
scene.render.image_settings.color_mode = 'RGB'
scene.render.image_settings.compression = 100
scene.render.dither_intensity = 0.0
scene.render.bake_margin = 2
scene.render.bake_bias = 0.0
scene.cycles.use_denoising = False
scene.cycles.samples = 10
scene.cycles.sampling_pattern = 'TABULATED_SOBOL'
scene.cycles.light_sampling_threshold = 0.0
scene.cycles.use_adaptive_sampling = False
scene.cycles.use_light_tree = False
scene.cycles.blur_glossy = 0.0
scene.cycles.volume_bounces = 1
scene.cycles.pixel_filter_type = 'GAUSSIAN'
scene.cycles.sample_clamp_indirect = 0.0
scene.view_settings.view_transform = 'Standard'
bpy.context.view_layer.update()

# ---- added for rendering (the .blend has no active camera and no usable light): camera, sun
cam_auto = bpy.data.cameras.new('AutoCamera')
cam_auto.lens = 50.0
cam_auto.sensor_width = 36.0
cam_auto.clip_end = 1000.0
ob_auto_camera = bpy.data.objects.new('AutoCamera', cam_auto)
scene.collection.objects.link(ob_auto_camera)
ob_auto_camera.location = (6.99879, -8.39855, 6.75084)
ob_auto_camera.rotation_euler = (1.09748, -7.21219e-08, 0.694738)
scene.camera = ob_auto_camera
light_auto_sun = bpy.data.lights.new('AutoSun', 'SUN')
light_auto_sun.energy = 3.0
light_auto_sun.angle = 0.0523599
ob_auto_sun = bpy.data.objects.new('AutoSun', light_auto_sun)
scene.collection.objects.link(ob_auto_sun)
ob_auto_sun.rotation_euler = (0.872665, 0.174533, 0.523599)
bpy.context.view_layer.update()
